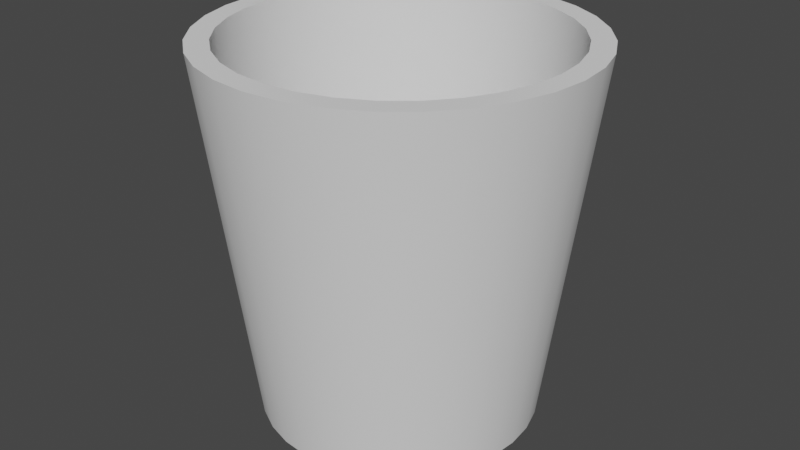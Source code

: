 # Source: trashcan.blend  (saved by Blender 3.0.42; exported with 4.5.12 LTS)
import bpy
from mathutils import Matrix  # noqa: F401  (used for matrix-valued properties, if any)

bpy.ops.wm.read_factory_settings(use_empty=True)
scene = bpy.context.scene
scene.name = 'Scene'

# ---- collections
col_collection = bpy.data.collections.new('Collection'); scene.collection.children.link(col_collection)

# ---- node groups
ng_auto_smooth = bpy.data.node_groups.new('Auto Smooth', 'GeometryNodeTree')
_s = ng_auto_smooth.interface.new_socket(name='Geometry', in_out='OUTPUT', socket_type='NodeSocketGeometry')
_s = ng_auto_smooth.interface.new_socket(name='Geometry', in_out='INPUT', socket_type='NodeSocketGeometry')
_s = ng_auto_smooth.interface.new_socket(name='Angle', in_out='INPUT', socket_type='NodeSocketFloat')
_s.subtype = 'ANGLE'
_s.min_value = 0.0
_s.max_value = 3.142
ng_auto_smooth.is_modifier = True
_N = ng_auto_smooth.nodes; _L = ng_auto_smooth.links
n0 = _N.new('NodeGroupOutput'); n0.name = 'Group Output'; n0.location = (480, -100)
n1 = _N.new('NodeGroupInput'); n1.name = 'Group Input'; n1.location = (-420, -300)
n2 = _N.new('NodeGroupInput'); n2.name = 'Group Input.001'; n2.location = (-60, -100)
n3 = _N.new('GeometryNodeSetShadeSmooth'); n3.name = 'Set Shade Smooth'; n3.location = (120, -100)
n3.domain = 'EDGE'
n4 = _N.new('GeometryNodeSetShadeSmooth'); n4.name = 'Set Shade Smooth.001'; n4.location = (300, -100)
n5 = _N.new('GeometryNodeInputMeshEdgeAngle'); n5.name = 'Edge Angle'; n5.location = (-420, -220)
n6 = _N.new('GeometryNodeInputEdgeSmooth'); n6.name = 'Is Edge Smooth'; n6.location = (-60, -160)
n7 = _N.new('GeometryNodeInputShadeSmooth'); n7.name = 'Is Face Smooth'; n7.location = (-240, -340)
n8 = _N.new('FunctionNodeBooleanMath'); n8.name = 'Boolean Math'; n8.location = (-60, -220)
n9 = _N.new('FunctionNodeCompare'); n9.name = 'Compare'; n9.location = (-240, -180)
n9.operation = 'LESS_EQUAL'
_L.new(n5.outputs[0], n9.inputs[0])
_L.new(n4.outputs[0], n0.inputs[0])
_L.new(n1.outputs[1], n9.inputs[1])
_L.new(n9.outputs[0], n8.inputs[0])
_L.new(n7.outputs[0], n8.inputs[1])
_L.new(n2.outputs[0], n3.inputs[0])
_L.new(n6.outputs[0], n3.inputs[1])
_L.new(n3.outputs[0], n4.inputs[0])
_L.new(n8.outputs[0], n3.inputs[2])
n0.is_active_output = True

# ---- world
world_world = bpy.data.worlds.new('World'); scene.world = world_world
world_world.use_nodes = True; world_world.node_tree.nodes.clear()
_N = world_world.node_tree.nodes; _L = world_world.node_tree.links
n0 = _N.new('ShaderNodeOutputWorld'); n0.name = 'World Output'; n0.location = (300, 300)
n1 = _N.new('ShaderNodeBackground'); n1.name = 'Background'; n1.location = (10, 300)
n1.inputs[0].default_value = (0.05088, 0.05088, 0.05088, 1.0)
_L.new(n1.outputs[0], n0.inputs[0])
n0.is_active_output = True
world_world.color = (0.05088, 0.05088, 0.05088)
world_world.use_sun_shadow = False
world_world.sun_shadow_jitter_overblur = 0.0

# ---- meshes
me_cylinder = bpy.data.meshes.new('Cylinder')
me_cylinder.from_pydata([(3.547e-09, 0.7461, -1.0), (-1.521e-08, 0.8805, 1.0), (0.1456, 0.7318, -1.0), (0.1718, 0.8636, 1.0), (0.2855, 0.6893, -1.0), (0.337, 0.8135, 1.0), (0.4145, 0.6204, -1.0), (0.4892, 0.7321, 1.0), (0.5276, 0.5276, -1.0), (0.6226, 0.6226, 1.0), (0.6204, 0.4145, -1.0), (0.7321, 0.4892, 1.0), (0.6893, 0.2855, -1.0), (0.8135, 0.337, 1.0), (0.7318, 0.1456, -1.0), (0.8636, 0.1718, 1.0), (0.7461, -3.734e-08, -1.0), (0.8805, -4.013e-08, 1.0), (0.7318, -0.1456, -1.0), (0.8636, -0.1718, 1.0), (0.6893, -0.2855, -1.0), (0.8135, -0.337, 1.0), (0.6204, -0.4145, -1.0), (0.7321, -0.4892, 1.0), (0.5276, -0.5276, -1.0), (0.6226, -0.6226, 1.0), (0.4145, -0.6204, -1.0), (0.4892, -0.7321, 1.0), (0.2855, -0.6893, -1.0), (0.337, -0.8135, 1.0), (0.1456, -0.7318, -1.0), (0.1718, -0.8636, 1.0), (-6.168e-08, -0.7461, -1.0), (-8.027e-08, -0.8805, 1.0), (-0.1456, -0.7318, -1.0), (-0.1718, -0.8636, 1.0), (-0.2855, -0.6893, -1.0), (-0.337, -0.8135, 1.0), (-0.4145, -0.6204, -1.0), (-0.4892, -0.7321, 1.0), (-0.5276, -0.5276, -1.0), (-0.6226, -0.6226, 1.0), (-0.6204, -0.4145, -1.0), (-0.7321, -0.4892, 1.0), (-0.6893, -0.2855, -1.0), (-0.8135, -0.337, 1.0), (-0.7318, -0.1456, -1.0), (-0.8636, -0.1718, 1.0), (-0.7461, 4.169e-09, -1.0), (-0.8805, 1.192e-08, 1.0), (-0.7318, 0.1456, -1.0), (-0.8636, 0.1718, 1.0), (-0.6893, 0.2855, -1.0), (-0.8135, 0.337, 1.0), (-0.6204, 0.4145, -1.0), (-0.7321, 0.4892, 1.0), (-0.5276, 0.5276, -1.0), (-0.6226, 0.6226, 1.0), (-0.4145, 0.6204, -1.0), (-0.4892, 0.7321, 1.0), (-0.2855, 0.6893, -1.0), (-0.337, 0.8135, 1.0), (-0.1456, 0.7318, -1.0), (-0.1718, 0.8636, 1.0), (0.1951, 0.9808, 1.0), (0.0, 1.0, 1.0), (0.3827, 0.9239, 1.0), (0.5556, 0.8315, 1.0), (0.7071, 0.7071, 1.0), (0.8315, 0.5556, 1.0), (0.9239, 0.3827, 1.0), (0.9808, 0.1951, 1.0), (1.0, -4.371e-08, 1.0), (0.9808, -0.1951, 1.0), (0.9239, -0.3827, 1.0), (0.8315, -0.5556, 1.0), (0.7071, -0.7071, 1.0), (0.5556, -0.8315, 1.0), (0.3827, -0.9239, 1.0), (0.1951, -0.9808, 1.0), (-8.742e-08, -1.0, 1.0), (-0.1951, -0.9808, 1.0), (-0.3827, -0.9239, 1.0), (-0.5556, -0.8315, 1.0), (-0.7071, -0.7071, 1.0), (-0.8315, -0.5556, 1.0), (-0.9239, -0.3827, 1.0), (-0.9808, -0.1951, 1.0), (-1.0, 1.192e-08, 1.0), (-0.9808, 0.1951, 1.0), (-0.9239, 0.3827, 1.0), (-0.8315, 0.5556, 1.0), (-0.7071, 0.7071, 1.0), (-0.5556, 0.8315, 1.0), (-0.3827, 0.9239, 1.0), (-0.1951, 0.9808, 1.0), (0.142, 0.714, -0.8644), (-7.856e-08, 0.728, -0.8644), (0.2786, 0.6726, -0.8644), (0.4045, 0.6053, -0.8644), (0.5148, 0.5148, -0.8644), (0.6053, 0.4045, -0.8644), (0.6726, 0.2786, -0.8644), (0.714, 0.142, -0.8644), (0.728, -3.77e-08, -0.8644), (0.714, -0.142, -0.8644), (0.6726, -0.2786, -0.8644), (0.6053, -0.4045, -0.8644), (0.5148, -0.5148, -0.8644), (0.4045, -0.6053, -0.8644), (0.2786, -0.6726, -0.8644), (0.142, -0.714, -0.8644), (-1.324e-07, -0.728, -0.8644), (-0.142, -0.714, -0.8644), (-0.2786, -0.6726, -0.8644), (-0.4045, -0.6053, -0.8644), (-0.5148, -0.5148, -0.8644), (-0.6053, -0.4045, -0.8644), (-0.6726, -0.2786, -0.8644), (-0.714, -0.142, -0.8644), (-0.728, 5.344e-09, -0.8644), (-0.714, 0.142, -0.8644), (-0.6726, 0.2786, -0.8644), (-0.6053, 0.4045, -0.8644), (-0.5148, 0.5148, -0.8644), (-0.4045, 0.6053, -0.8644), (-0.2786, 0.6726, -0.8644), (-0.142, 0.714, -0.8644), (3.103e-09, 0.7779, -0.75), (2.66e-09, 0.8096, -0.5), (2.217e-09, 0.8413, -0.25), (1.773e-09, 0.8731, 0.0), (1.33e-09, 0.9048, 0.25), (8.866e-10, 0.9365, 0.5), (4.433e-10, 0.9683, 0.75), (0.1889, 0.9497, 0.75), (0.1827, 0.9185, 0.5), (0.1765, 0.8874, 0.25), (0.1703, 0.8563, 0.0), (0.1641, 0.8252, -0.25), (0.1579, 0.794, -0.5), (0.1518, 0.7629, -0.75), (0.3705, 0.8946, 0.75), (0.3584, 0.8652, 0.5), (0.3463, 0.8359, 0.25), (0.3341, 0.8066, 0.0), (0.322, 0.7773, -0.25), (0.3098, 0.748, -0.5), (0.2977, 0.7186, -0.75), (0.5379, 0.8051, 0.75), (0.5203, 0.7787, 0.5), (0.5027, 0.7523, 0.25), (0.485, 0.7259, 0.0), (0.4674, 0.6995, -0.25), (0.4498, 0.6732, -0.5), (0.4322, 0.6468, -0.75), (0.6847, 0.6847, 0.75), (0.6622, 0.6622, 0.5), (0.6398, 0.6398, 0.25), (0.6173, 0.6173, 0.0), (0.5949, 0.5949, -0.25), (0.5725, 0.5725, -0.5), (0.55, 0.55, -0.75), (0.8051, 0.5379, 0.75), (0.7787, 0.5203, 0.5), (0.7523, 0.5027, 0.25), (0.7259, 0.485, 0.0), (0.6995, 0.4674, -0.25), (0.6732, 0.4498, -0.5), (0.6468, 0.4322, -0.75), (0.8946, 0.3705, 0.75), (0.8652, 0.3584, 0.5), (0.8359, 0.3463, 0.25), (0.8066, 0.3341, 0.0), (0.7773, 0.322, -0.25), (0.748, 0.3098, -0.5), (0.7186, 0.2977, -0.75), (0.9497, 0.1889, 0.75), (0.9185, 0.1827, 0.5), (0.8874, 0.1765, 0.25), (0.8563, 0.1703, 0.0), (0.8252, 0.1641, -0.25), (0.794, 0.1579, -0.5), (0.7629, 0.1518, -0.75), (0.9683, -4.292e-08, 0.75), (0.9365, -4.212e-08, 0.5), (0.9048, -4.132e-08, 0.25), (0.8731, -4.053e-08, 0.0), (0.8413, -3.973e-08, -0.25), (0.8096, -3.894e-08, -0.5), (0.7779, -3.814e-08, -0.75), (0.9497, -0.1889, 0.75), (0.9185, -0.1827, 0.5), (0.8874, -0.1765, 0.25), (0.8563, -0.1703, 0.0), (0.8252, -0.1641, -0.25), (0.794, -0.1579, -0.5), (0.7629, -0.1518, -0.75), (0.8946, -0.3705, 0.75), (0.8652, -0.3584, 0.5), (0.8359, -0.3463, 0.25), (0.8066, -0.3341, 0.0), (0.7773, -0.322, -0.25), (0.748, -0.3098, -0.5), (0.7186, -0.2977, -0.75), (0.8051, -0.5379, 0.75), (0.7787, -0.5203, 0.5), (0.7523, -0.5027, 0.25), (0.7259, -0.485, 0.0), (0.6995, -0.4674, -0.25), (0.6732, -0.4498, -0.5), (0.6468, -0.4322, -0.75), (0.6847, -0.6847, 0.75), (0.6622, -0.6622, 0.5), (0.6398, -0.6398, 0.25), (0.6173, -0.6173, 0.0), (0.5949, -0.5949, -0.25), (0.5725, -0.5725, -0.5), (0.55, -0.55, -0.75), (0.5379, -0.8051, 0.75), (0.5203, -0.7787, 0.5), (0.5027, -0.7523, 0.25), (0.485, -0.7259, 0.0), (0.4674, -0.6995, -0.25), (0.4498, -0.6732, -0.5), (0.4322, -0.6468, -0.75), (0.3705, -0.8946, 0.75), (0.3584, -0.8652, 0.5), (0.3463, -0.8359, 0.25), (0.3341, -0.8066, 0.0), (0.322, -0.7773, -0.25), (0.3098, -0.748, -0.5), (0.2977, -0.7186, -0.75), (0.1889, -0.9497, 0.75), (0.1827, -0.9185, 0.5), (0.1765, -0.8874, 0.25), (0.1703, -0.8563, 0.0), (0.1641, -0.8252, -0.25), (0.1579, -0.794, -0.5), (0.1518, -0.7629, -0.75), (-8.421e-08, -0.9683, 0.75), (-8.099e-08, -0.9365, 0.5), (-7.777e-08, -0.9048, 0.25), (-7.455e-08, -0.8731, 0.0), (-7.133e-08, -0.8413, -0.25), (-6.812e-08, -0.8096, -0.5), (-6.49e-08, -0.7779, -0.75), (-0.1889, -0.9497, 0.75), (-0.1827, -0.9185, 0.5), (-0.1765, -0.8874, 0.25), (-0.1703, -0.8563, 0.0), (-0.1641, -0.8252, -0.25), (-0.1579, -0.794, -0.5), (-0.1518, -0.7629, -0.75), (-0.3705, -0.8946, 0.75), (-0.3584, -0.8652, 0.5), (-0.3463, -0.8359, 0.25), (-0.3341, -0.8066, 0.0), (-0.322, -0.7773, -0.25), (-0.3098, -0.748, -0.5), (-0.2977, -0.7186, -0.75), (-0.5379, -0.8051, 0.75), (-0.5203, -0.7787, 0.5), (-0.5027, -0.7523, 0.25), (-0.485, -0.7259, 0.0), (-0.4674, -0.6995, -0.25), (-0.4498, -0.6732, -0.5), (-0.4322, -0.6468, -0.75), (-0.6847, -0.6847, 0.75), (-0.6622, -0.6622, 0.5), (-0.6398, -0.6398, 0.25), (-0.6173, -0.6173, 0.0), (-0.5949, -0.5949, -0.25), (-0.5725, -0.5725, -0.5), (-0.55, -0.55, -0.75), (-0.8051, -0.5379, 0.75), (-0.7787, -0.5203, 0.5), (-0.7523, -0.5027, 0.25), (-0.7259, -0.485, 0.0), (-0.6995, -0.4674, -0.25), (-0.6732, -0.4498, -0.5), (-0.6468, -0.4322, -0.75), (-0.8946, -0.3705, 0.75), (-0.8652, -0.3584, 0.5), (-0.8359, -0.3463, 0.25), (-0.8066, -0.3341, 0.0), (-0.7773, -0.322, -0.25), (-0.748, -0.3098, -0.5), (-0.7186, -0.2977, -0.75), (-0.9497, -0.1889, 0.75), (-0.9185, -0.1827, 0.5), (-0.8874, -0.1765, 0.25), (-0.8563, -0.1703, 0.0), (-0.8252, -0.1641, -0.25), (-0.794, -0.1579, -0.5), (-0.7629, -0.1518, -0.75), (-0.9683, 1.096e-08, 0.75), (-0.9365, 9.986e-09, 0.5), (-0.9048, 9.016e-09, 0.25), (-0.8731, 8.047e-09, 0.0), (-0.8413, 7.077e-09, -0.25), (-0.8096, 6.108e-09, -0.5), (-0.7779, 5.138e-09, -0.75), (-0.9497, 0.1889, 0.75), (-0.9185, 0.1827, 0.5), (-0.8874, 0.1765, 0.25), (-0.8563, 0.1703, 0.0), (-0.8252, 0.1641, -0.25), (-0.794, 0.1579, -0.5), (-0.7629, 0.1518, -0.75), (-0.8946, 0.3705, 0.75), (-0.8652, 0.3584, 0.5), (-0.8359, 0.3463, 0.25), (-0.8066, 0.3341, 0.0), (-0.7773, 0.322, -0.25), (-0.748, 0.3098, -0.5), (-0.7186, 0.2977, -0.75), (-0.8051, 0.5379, 0.75), (-0.7787, 0.5203, 0.5), (-0.7523, 0.5027, 0.25), (-0.7259, 0.485, 0.0), (-0.6995, 0.4674, -0.25), (-0.6732, 0.4498, -0.5), (-0.6468, 0.4322, -0.75), (-0.6847, 0.6847, 0.75), (-0.6622, 0.6622, 0.5), (-0.6398, 0.6398, 0.25), (-0.6173, 0.6173, 0.0), (-0.5949, 0.5949, -0.25), (-0.5725, 0.5725, -0.5), (-0.55, 0.55, -0.75), (-0.5379, 0.8051, 0.75), (-0.5203, 0.7787, 0.5), (-0.5027, 0.7523, 0.25), (-0.485, 0.7259, 0.0), (-0.4674, 0.6995, -0.25), (-0.4498, 0.6732, -0.5), (-0.4322, 0.6468, -0.75), (-0.3705, 0.8946, 0.75), (-0.3584, 0.8652, 0.5), (-0.3463, 0.8359, 0.25), (-0.3341, 0.8066, 0.0), (-0.322, 0.7773, -0.25), (-0.3098, 0.748, -0.5), (-0.2977, 0.7186, -0.75), (-0.1889, 0.9497, 0.75), (-0.1827, 0.9185, 0.5), (-0.1765, 0.8874, 0.25), (-0.1703, 0.8563, 0.0), (-0.1641, 0.8252, -0.25), (-0.1579, 0.794, -0.5), (-0.1518, 0.7629, -0.75), (-0.6072, 0.6072, 0.7337), (-0.5918, 0.5918, 0.4673), (-0.5764, 0.5764, 0.201), (-0.561, 0.561, -0.06535), (-0.5456, 0.5456, -0.3317), (-0.5302, 0.5302, -0.598), (-0.4166, 0.6235, -0.598), (-0.4287, 0.6416, -0.3317), (-0.4408, 0.6597, -0.06535), (-0.4529, 0.6778, 0.201), (-0.465, 0.6959, 0.4673), (-0.4771, 0.714, 0.7337), (0.1675, -0.8422, 0.7337), (0.1633, -0.8209, 0.4673), (0.159, -0.7995, 0.201), (0.1548, -0.7781, -0.06535), (0.1505, -0.7568, -0.3317), (0.1463, -0.7354, -0.598), (-1.249e-07, -0.7498, -0.598), (-1.175e-07, -0.7716, -0.3317), (-1.1e-07, -0.7934, -0.06535), (-1.026e-07, -0.8152, 0.201), (-9.515e-08, -0.837, 0.4673), (-8.771e-08, -0.8587, 0.7337), (0.3286, 0.7934, 0.7337), (0.3203, 0.7733, 0.4673), (0.312, 0.7531, 0.201), (0.3036, 0.733, -0.06535), (0.2953, 0.7129, -0.3317), (0.2869, 0.6927, -0.598), (0.4166, 0.6235, -0.598), (0.4287, 0.6416, -0.3317), (0.4408, 0.6597, -0.06535), (0.4529, 0.6778, 0.201), (0.465, 0.6959, 0.4673), (0.4771, 0.714, 0.7337), (-0.2869, 0.6927, -0.598), (-0.2953, 0.7129, -0.3317), (-0.3036, 0.733, -0.06535), (-0.312, 0.7531, 0.201), (-0.3203, 0.7733, 0.4673), (-0.3286, 0.7934, 0.7337), (-0.1463, -0.7354, -0.598), (-0.1505, -0.7568, -0.3317), (-0.1548, -0.7781, -0.06535), (-0.159, -0.7995, 0.201), (-0.1633, -0.8209, 0.4673), (-0.1675, -0.8422, 0.7337), (0.5302, 0.5302, -0.598), (0.5456, 0.5456, -0.3317), (0.561, 0.561, -0.06535), (0.5764, 0.5764, 0.201), (0.5918, 0.5918, 0.4673), (0.6072, 0.6072, 0.7337), (-0.1463, 0.7354, -0.598), (-0.1505, 0.7568, -0.3317), (-0.1548, 0.7781, -0.06535), (-0.159, 0.7995, 0.201), (-0.1633, 0.8209, 0.4673), (-0.1675, 0.8422, 0.7337), (-0.2869, -0.6927, -0.598), (-0.2953, -0.7129, -0.3317), (-0.3036, -0.733, -0.06535), (-0.312, -0.7531, 0.201), (-0.3203, -0.7733, 0.4673), (-0.3286, -0.7934, 0.7337), (0.6235, 0.4166, -0.598), (0.6416, 0.4287, -0.3317), (0.6597, 0.4408, -0.06535), (0.6778, 0.4529, 0.201), (0.6959, 0.465, 0.4673), (0.714, 0.4771, 0.7337), (-6.951e-08, 0.7498, -0.598), (-6.046e-08, 0.7716, -0.3317), (-5.141e-08, 0.7934, -0.06535), (-4.236e-08, 0.8152, 0.201), (-3.331e-08, 0.837, 0.4673), (-2.426e-08, 0.8587, 0.7337), (-0.4166, -0.6235, -0.598), (-0.4287, -0.6416, -0.3317), (-0.4408, -0.6597, -0.06535), (-0.4529, -0.6778, 0.201), (-0.465, -0.6959, 0.4673), (-0.4771, -0.714, 0.7337), (0.6927, 0.2869, -0.598), (0.7129, 0.2953, -0.3317), (0.733, 0.3036, -0.06535), (0.7531, 0.312, 0.201), (0.7733, 0.3203, 0.4673), (0.7934, 0.3286, 0.7337), (-0.5302, -0.5302, -0.598), (-0.5456, -0.5456, -0.3317), (-0.561, -0.561, -0.06535), (-0.5764, -0.5764, 0.201), (-0.5918, -0.5918, 0.4673), (-0.6072, -0.6072, 0.7337), (0.7354, 0.1463, -0.598), (0.7568, 0.1505, -0.3317), (0.7781, 0.1548, -0.06535), (0.7995, 0.159, 0.201), (0.8209, 0.1633, 0.4673), (0.8422, 0.1675, 0.7337), (-0.6235, -0.4166, -0.598), (-0.6416, -0.4287, -0.3317), (-0.6597, -0.4408, -0.06535), (-0.6778, -0.4529, 0.201), (-0.6959, -0.465, 0.4673), (-0.714, -0.4771, 0.7337), (0.7498, -3.805e-08, -0.598), (0.7716, -3.839e-08, -0.3317), (0.7934, -3.874e-08, -0.06535), (0.8152, -3.909e-08, 0.201), (0.837, -3.944e-08, 0.4673), (0.8587, -3.979e-08, 0.7337), (-0.6927, -0.2869, -0.598), (-0.7129, -0.2953, -0.3317), (-0.733, -0.3036, -0.06535), (-0.7531, -0.312, 0.201), (-0.7733, -0.3203, 0.4673), (-0.7934, -0.3286, 0.7337), (0.7354, -0.1463, -0.598), (0.7568, -0.1505, -0.3317), (0.7781, -0.1548, -0.06535), (0.7995, -0.159, 0.201), (0.8209, -0.1633, 0.4673), (0.8422, -0.1675, 0.7337), (-0.7354, -0.1463, -0.598), (-0.7568, -0.1505, -0.3317), (-0.7781, -0.1548, -0.06535), (-0.7995, -0.159, 0.201), (-0.8209, -0.1633, 0.4673), (-0.8422, -0.1675, 0.7337), (0.6927, -0.2869, -0.598), (0.7129, -0.2953, -0.3317), (0.733, -0.3036, -0.06535), (0.7531, -0.312, 0.201), (0.7733, -0.3203, 0.4673), (0.7934, -0.3286, 0.7337), (-0.7498, 6.284e-09, -0.598), (-0.7716, 7.224e-09, -0.3317), (-0.7934, 8.164e-09, -0.06535), (-0.8152, 9.104e-09, 0.201), (-0.837, 1.004e-08, 0.4673), (-0.8587, 1.098e-08, 0.7337), (0.6235, -0.4166, -0.598), (0.6416, -0.4287, -0.3317), (0.6597, -0.4408, -0.06535), (0.6778, -0.4529, 0.201), (0.6959, -0.465, 0.4673), (0.714, -0.4771, 0.7337), (-0.7354, 0.1463, -0.598), (-0.7568, 0.1505, -0.3317), (-0.7781, 0.1548, -0.06535), (-0.7995, 0.159, 0.201), (-0.8209, 0.1633, 0.4673), (-0.8422, 0.1675, 0.7337), (0.5302, -0.5302, -0.598), (0.5456, -0.5456, -0.3317), (0.561, -0.561, -0.06535), (0.5764, -0.5764, 0.201), (0.5918, -0.5918, 0.4673), (0.6072, -0.6072, 0.7337), (-0.6927, 0.2869, -0.598), (-0.7129, 0.2953, -0.3317), (-0.733, 0.3036, -0.06535), (-0.7531, 0.312, 0.201), (-0.7733, 0.3203, 0.4673), (-0.7934, 0.3286, 0.7337), (0.4166, -0.6235, -0.598), (0.4287, -0.6416, -0.3317), (0.4408, -0.6597, -0.06535), (0.4529, -0.6778, 0.201), (0.465, -0.6959, 0.4673), (0.4771, -0.714, 0.7337), (-0.6235, 0.4166, -0.598), (-0.6416, 0.4287, -0.3317), (-0.6597, 0.4408, -0.06535), (-0.6778, 0.4529, 0.201), (-0.6959, 0.465, 0.4673), (-0.714, 0.4771, 0.7337), (0.2869, -0.6927, -0.598), (0.2953, -0.7129, -0.3317), (0.3036, -0.733, -0.06535), (0.312, -0.7531, 0.201), (0.3203, -0.7733, 0.4673), (0.3286, -0.7934, 0.7337), (0.1463, 0.7354, -0.598), (0.1505, 0.7568, -0.3317), (0.1548, 0.7781, -0.06535), (0.159, 0.7995, 0.201), (0.1633, 0.8209, 0.4673), (0.1675, 0.8422, 0.7337)], [], [(134, 65, 64, 135), (135, 64, 66, 142), (142, 66, 67, 149), (149, 67, 68, 156), (156, 68, 69, 163), (163, 69, 70, 170), (170, 70, 71, 177), (177, 71, 72, 184), (184, 72, 73, 191), (191, 73, 74, 198), (198, 74, 75, 205), (205, 75, 76, 212), (212, 76, 77, 219), (219, 77, 78, 226), (226, 78, 79, 233), (233, 79, 80, 240), (240, 80, 81, 247), (247, 81, 82, 254), (254, 82, 83, 261), (261, 83, 84, 268), (268, 84, 85, 275), (275, 85, 86, 282), (282, 86, 87, 289), (289, 87, 88, 296), (296, 88, 89, 303), (303, 89, 90, 310), (310, 90, 91, 317), (317, 91, 92, 324), (324, 92, 93, 331), (331, 93, 94, 338), (358, 357, 124, 125), (338, 94, 95, 345), (345, 95, 65, 134), (0, 2, 4, 6, 8, 10, 12, 14, 16, 18, 20, 22, 24, 26, 28, 30, 32, 34, 36, 38, 40, 42, 44, 46, 48, 50, 52, 54, 56, 58, 60, 62), (1, 3, 64, 65), (3, 5, 66, 64), (5, 7, 67, 66), (7, 9, 68, 67), (9, 11, 69, 68), (11, 13, 70, 69), (13, 15, 71, 70), (15, 17, 72, 71), (17, 19, 73, 72), (19, 21, 74, 73), (21, 23, 75, 74), (23, 25, 76, 75), (25, 27, 77, 76), (27, 29, 78, 77), (29, 31, 79, 78), (31, 33, 80, 79), (33, 35, 81, 80), (35, 37, 82, 81), (37, 39, 83, 82), (39, 41, 84, 83), (41, 43, 85, 84), (43, 45, 86, 85), (45, 47, 87, 86), (47, 49, 88, 87), (49, 51, 89, 88), (51, 53, 90, 89), (53, 55, 91, 90), (55, 57, 92, 91), (57, 59, 93, 92), (59, 61, 94, 93), (61, 63, 95, 94), (63, 1, 65, 95), (96, 97, 127, 126, 125, 124, 123, 122, 121, 120, 119, 118, 117, 116, 115, 114, 113, 112, 111, 110, 109, 108, 107, 106, 105, 104, 103, 102, 101, 100, 99, 98), (370, 369, 111, 112), (382, 381, 98, 99), (388, 358, 125, 126), (394, 370, 112, 113), (400, 382, 99, 100), (406, 388, 126, 127), (412, 394, 113, 114), (418, 400, 100, 101), (424, 406, 127, 97), (430, 412, 114, 115), (436, 418, 101, 102), (442, 430, 115, 116), (448, 436, 102, 103), (454, 442, 116, 117), (460, 448, 103, 104), (466, 454, 117, 118), (472, 460, 104, 105), (478, 466, 118, 119), (484, 472, 105, 106), (490, 478, 119, 120), (496, 484, 106, 107), (502, 490, 120, 121), (508, 496, 107, 108), (514, 502, 121, 122), (520, 508, 108, 109), (526, 514, 122, 123), (532, 520, 109, 110), (538, 424, 97, 96), (357, 526, 123, 124), (369, 532, 110, 111), (381, 538, 96, 98), (62, 351, 128, 0), (351, 350, 129, 128), (350, 349, 130, 129), (349, 348, 131, 130), (348, 347, 132, 131), (347, 346, 133, 132), (346, 345, 134, 133), (60, 344, 351, 62), (344, 343, 350, 351), (343, 342, 349, 350), (342, 341, 348, 349), (341, 340, 347, 348), (340, 339, 346, 347), (339, 338, 345, 346), (58, 337, 344, 60), (337, 336, 343, 344), (336, 335, 342, 343), (335, 334, 341, 342), (334, 333, 340, 341), (333, 332, 339, 340), (332, 331, 338, 339), (56, 330, 337, 58), (330, 329, 336, 337), (329, 328, 335, 336), (328, 327, 334, 335), (327, 326, 333, 334), (326, 325, 332, 333), (325, 324, 331, 332), (54, 323, 330, 56), (323, 322, 329, 330), (322, 321, 328, 329), (321, 320, 327, 328), (320, 319, 326, 327), (319, 318, 325, 326), (318, 317, 324, 325), (52, 316, 323, 54), (316, 315, 322, 323), (315, 314, 321, 322), (314, 313, 320, 321), (313, 312, 319, 320), (312, 311, 318, 319), (311, 310, 317, 318), (50, 309, 316, 52), (309, 308, 315, 316), (308, 307, 314, 315), (307, 306, 313, 314), (306, 305, 312, 313), (305, 304, 311, 312), (304, 303, 310, 311), (48, 302, 309, 50), (302, 301, 308, 309), (301, 300, 307, 308), (300, 299, 306, 307), (299, 298, 305, 306), (298, 297, 304, 305), (297, 296, 303, 304), (46, 295, 302, 48), (295, 294, 301, 302), (294, 293, 300, 301), (293, 292, 299, 300), (292, 291, 298, 299), (291, 290, 297, 298), (290, 289, 296, 297), (44, 288, 295, 46), (288, 287, 294, 295), (287, 286, 293, 294), (286, 285, 292, 293), (285, 284, 291, 292), (284, 283, 290, 291), (283, 282, 289, 290), (42, 281, 288, 44), (281, 280, 287, 288), (280, 279, 286, 287), (279, 278, 285, 286), (278, 277, 284, 285), (277, 276, 283, 284), (276, 275, 282, 283), (40, 274, 281, 42), (274, 273, 280, 281), (273, 272, 279, 280), (272, 271, 278, 279), (271, 270, 277, 278), (270, 269, 276, 277), (269, 268, 275, 276), (38, 267, 274, 40), (267, 266, 273, 274), (266, 265, 272, 273), (265, 264, 271, 272), (264, 263, 270, 271), (263, 262, 269, 270), (262, 261, 268, 269), (36, 260, 267, 38), (260, 259, 266, 267), (259, 258, 265, 266), (258, 257, 264, 265), (257, 256, 263, 264), (256, 255, 262, 263), (255, 254, 261, 262), (34, 253, 260, 36), (253, 252, 259, 260), (252, 251, 258, 259), (251, 250, 257, 258), (250, 249, 256, 257), (249, 248, 255, 256), (248, 247, 254, 255), (32, 246, 253, 34), (246, 245, 252, 253), (245, 244, 251, 252), (244, 243, 250, 251), (243, 242, 249, 250), (242, 241, 248, 249), (241, 240, 247, 248), (30, 239, 246, 32), (239, 238, 245, 246), (238, 237, 244, 245), (237, 236, 243, 244), (236, 235, 242, 243), (235, 234, 241, 242), (234, 233, 240, 241), (28, 232, 239, 30), (232, 231, 238, 239), (231, 230, 237, 238), (230, 229, 236, 237), (229, 228, 235, 236), (228, 227, 234, 235), (227, 226, 233, 234), (26, 225, 232, 28), (225, 224, 231, 232), (224, 223, 230, 231), (223, 222, 229, 230), (222, 221, 228, 229), (221, 220, 227, 228), (220, 219, 226, 227), (24, 218, 225, 26), (218, 217, 224, 225), (217, 216, 223, 224), (216, 215, 222, 223), (215, 214, 221, 222), (214, 213, 220, 221), (213, 212, 219, 220), (22, 211, 218, 24), (211, 210, 217, 218), (210, 209, 216, 217), (209, 208, 215, 216), (208, 207, 214, 215), (207, 206, 213, 214), (206, 205, 212, 213), (20, 204, 211, 22), (204, 203, 210, 211), (203, 202, 209, 210), (202, 201, 208, 209), (201, 200, 207, 208), (200, 199, 206, 207), (199, 198, 205, 206), (18, 197, 204, 20), (197, 196, 203, 204), (196, 195, 202, 203), (195, 194, 201, 202), (194, 193, 200, 201), (193, 192, 199, 200), (192, 191, 198, 199), (16, 190, 197, 18), (190, 189, 196, 197), (189, 188, 195, 196), (188, 187, 194, 195), (187, 186, 193, 194), (186, 185, 192, 193), (185, 184, 191, 192), (14, 183, 190, 16), (183, 182, 189, 190), (182, 181, 188, 189), (181, 180, 187, 188), (180, 179, 186, 187), (179, 178, 185, 186), (178, 177, 184, 185), (12, 176, 183, 14), (176, 175, 182, 183), (175, 174, 181, 182), (174, 173, 180, 181), (173, 172, 179, 180), (172, 171, 178, 179), (171, 170, 177, 178), (10, 169, 176, 12), (169, 168, 175, 176), (168, 167, 174, 175), (167, 166, 173, 174), (166, 165, 172, 173), (165, 164, 171, 172), (164, 163, 170, 171), (8, 162, 169, 10), (162, 161, 168, 169), (161, 160, 167, 168), (160, 159, 166, 167), (159, 158, 165, 166), (158, 157, 164, 165), (157, 156, 163, 164), (6, 155, 162, 8), (155, 154, 161, 162), (154, 153, 160, 161), (153, 152, 159, 160), (152, 151, 158, 159), (151, 150, 157, 158), (150, 149, 156, 157), (4, 148, 155, 6), (148, 147, 154, 155), (147, 146, 153, 154), (146, 145, 152, 153), (145, 144, 151, 152), (144, 143, 150, 151), (143, 142, 149, 150), (2, 141, 148, 4), (141, 140, 147, 148), (140, 139, 146, 147), (139, 138, 145, 146), (138, 137, 144, 145), (137, 136, 143, 144), (136, 135, 142, 143), (0, 128, 141, 2), (128, 129, 140, 141), (129, 130, 139, 140), (130, 131, 138, 139), (131, 132, 137, 138), (132, 133, 136, 137), (133, 134, 135, 136), (5, 3, 543, 376), (376, 543, 542, 377), (377, 542, 541, 378), (378, 541, 540, 379), (379, 540, 539, 380), (380, 539, 538, 381), (31, 29, 537, 364), (364, 537, 536, 365), (365, 536, 535, 366), (366, 535, 534, 367), (367, 534, 533, 368), (368, 533, 532, 369), (57, 55, 531, 352), (352, 531, 530, 353), (353, 530, 529, 354), (354, 529, 528, 355), (355, 528, 527, 356), (356, 527, 526, 357), (3, 1, 429, 543), (543, 429, 428, 542), (542, 428, 427, 541), (541, 427, 426, 540), (540, 426, 425, 539), (539, 425, 424, 538), (29, 27, 525, 537), (537, 525, 524, 536), (536, 524, 523, 535), (535, 523, 522, 534), (534, 522, 521, 533), (533, 521, 520, 532), (55, 53, 519, 531), (531, 519, 518, 530), (530, 518, 517, 529), (529, 517, 516, 528), (528, 516, 515, 527), (527, 515, 514, 526), (27, 25, 513, 525), (525, 513, 512, 524), (524, 512, 511, 523), (523, 511, 510, 522), (522, 510, 509, 521), (521, 509, 508, 520), (53, 51, 507, 519), (519, 507, 506, 518), (518, 506, 505, 517), (517, 505, 504, 516), (516, 504, 503, 515), (515, 503, 502, 514), (25, 23, 501, 513), (513, 501, 500, 512), (512, 500, 499, 511), (511, 499, 498, 510), (510, 498, 497, 509), (509, 497, 496, 508), (51, 49, 495, 507), (507, 495, 494, 506), (506, 494, 493, 505), (505, 493, 492, 504), (504, 492, 491, 503), (503, 491, 490, 502), (23, 21, 489, 501), (501, 489, 488, 500), (500, 488, 487, 499), (499, 487, 486, 498), (498, 486, 485, 497), (497, 485, 484, 496), (49, 47, 483, 495), (495, 483, 482, 494), (494, 482, 481, 493), (493, 481, 480, 492), (492, 480, 479, 491), (491, 479, 478, 490), (21, 19, 477, 489), (489, 477, 476, 488), (488, 476, 475, 487), (487, 475, 474, 486), (486, 474, 473, 485), (485, 473, 472, 484), (47, 45, 471, 483), (483, 471, 470, 482), (482, 470, 469, 481), (481, 469, 468, 480), (480, 468, 467, 479), (479, 467, 466, 478), (19, 17, 465, 477), (477, 465, 464, 476), (476, 464, 463, 475), (475, 463, 462, 474), (474, 462, 461, 473), (473, 461, 460, 472), (45, 43, 459, 471), (471, 459, 458, 470), (470, 458, 457, 469), (469, 457, 456, 468), (468, 456, 455, 467), (467, 455, 454, 466), (17, 15, 453, 465), (465, 453, 452, 464), (464, 452, 451, 463), (463, 451, 450, 462), (462, 450, 449, 461), (461, 449, 448, 460), (43, 41, 447, 459), (459, 447, 446, 458), (458, 446, 445, 457), (457, 445, 444, 456), (456, 444, 443, 455), (455, 443, 442, 454), (15, 13, 441, 453), (453, 441, 440, 452), (452, 440, 439, 451), (451, 439, 438, 450), (450, 438, 437, 449), (449, 437, 436, 448), (41, 39, 435, 447), (447, 435, 434, 446), (446, 434, 433, 445), (445, 433, 432, 444), (444, 432, 431, 443), (443, 431, 430, 442), (13, 11, 423, 441), (441, 423, 422, 440), (440, 422, 421, 439), (439, 421, 420, 438), (438, 420, 419, 437), (437, 419, 418, 436), (39, 37, 417, 435), (435, 417, 416, 434), (434, 416, 415, 433), (433, 415, 414, 432), (432, 414, 413, 431), (431, 413, 412, 430), (1, 63, 411, 429), (429, 411, 410, 428), (428, 410, 409, 427), (427, 409, 408, 426), (426, 408, 407, 425), (425, 407, 406, 424), (11, 9, 405, 423), (423, 405, 404, 422), (422, 404, 403, 421), (421, 403, 402, 420), (420, 402, 401, 419), (419, 401, 400, 418), (37, 35, 399, 417), (417, 399, 398, 416), (416, 398, 397, 415), (415, 397, 396, 414), (414, 396, 395, 413), (413, 395, 394, 412), (63, 61, 393, 411), (411, 393, 392, 410), (410, 392, 391, 409), (409, 391, 390, 408), (408, 390, 389, 407), (407, 389, 388, 406), (9, 7, 387, 405), (405, 387, 386, 404), (404, 386, 385, 403), (403, 385, 384, 402), (402, 384, 383, 401), (401, 383, 382, 400), (35, 33, 375, 399), (399, 375, 374, 398), (398, 374, 373, 397), (397, 373, 372, 396), (396, 372, 371, 395), (395, 371, 370, 394), (61, 59, 363, 393), (393, 363, 362, 392), (392, 362, 361, 391), (391, 361, 360, 390), (390, 360, 359, 389), (389, 359, 358, 388), (7, 5, 376, 387), (387, 376, 377, 386), (386, 377, 378, 385), (385, 378, 379, 384), (384, 379, 380, 383), (383, 380, 381, 382), (33, 31, 364, 375), (375, 364, 365, 374), (374, 365, 366, 373), (373, 366, 367, 372), (372, 367, 368, 371), (371, 368, 369, 370), (59, 57, 352, 363), (363, 352, 353, 362), (362, 353, 354, 361), (361, 354, 355, 360), (360, 355, 356, 359), (359, 356, 357, 358)])
me_cylinder.polygons.foreach_set('use_smooth', [True] * 514)
_uv = me_cylinder.uv_layers.new(name='UVMap')
_uv.uv.foreach_set('vector', [1.0, 0.9375, 1.0, 1.0, 0.9688, 1.0, 0.9688, 0.9375, 0.9688, 0.9375, 0.9688, 1.0, 0.9375, 1.0, 0.9375, 0.9375, 0.9375, 0.9375, 0.9375, 1.0, 0.9062, 1.0, 0.9062, 0.9375, 0.9062, 0.9375, 0.9062, 1.0, 0.875, 1.0, 0.875, 0.9375, 0.875, 0.9375, 0.875, 1.0, 0.8438, 1.0, 0.8438, 0.9375, 0.8438, 0.9375, 0.8438, 1.0, 0.8125, 1.0, 0.8125, 0.9375, 0.8125, 0.9375, 0.8125, 1.0, 0.7812, 1.0, 0.7812, 0.9375, 0.7812, 0.9375, 0.7812, 1.0, 0.75, 1.0, 0.75, 0.9375, 0.75, 0.9375, 0.75, 1.0, 0.7188, 1.0, 0.7188, 0.9375, 0.7188, 0.9375, 0.7188, 1.0, 0.6875, 1.0, 0.6875, 0.9375, 0.6875, 0.9375, 0.6875, 1.0, 0.6562, 1.0, 0.6562, 0.9375, 0.6562, 0.9375, 0.6562, 1.0, 0.625, 1.0, 0.625, 0.9375, 0.625, 0.9375, 0.625, 1.0, 0.5938, 1.0, 0.5938, 0.9375, 0.5938, 0.9375, 0.5938, 1.0, 0.5625, 1.0, 0.5625, 0.9375, 0.5625, 0.9375, 0.5625, 1.0, 0.5312, 1.0, 0.5312, 0.9375, 0.5312, 0.9375, 0.5312, 1.0, 0.5, 1.0, 0.5, 0.9375, 0.5, 0.9375, 0.5, 1.0, 0.4688, 1.0, 0.4688, 0.9375, 0.4688, 0.9375, 0.4688, 1.0, 0.4375, 1.0, 0.4375, 0.9375, 0.4375, 0.9375, 0.4375, 1.0, 0.4062, 1.0, 0.4062, 0.9375, 0.4062, 0.9375, 0.4062, 1.0, 0.375, 1.0, 0.375, 0.9375, 0.375, 0.9375, 0.375, 1.0, 0.3438, 1.0, 0.3438, 0.9375, 0.3438, 0.9375, 0.3438, 1.0, 0.3125, 1.0, 0.3125, 0.9375, 0.3125, 0.9375, 0.3125, 1.0, 0.2812, 1.0, 0.2812, 0.9375, 0.2812, 0.9375, 0.2812, 1.0, 0.25, 1.0, 0.25, 0.9375, 0.25, 0.9375, 0.25, 1.0, 0.2188, 1.0, 0.2188, 0.9375, 0.2188, 0.9375, 0.2188, 1.0, 0.1875, 1.0, 0.1875, 0.9375, 0.1875, 0.9375, 0.1875, 1.0, 0.1562, 1.0, 0.1562, 0.9375, 0.1562, 0.9375, 0.1562, 1.0, 0.125, 1.0, 0.125, 0.9375, 0.125, 0.9375, 0.125, 1.0, 0.09375, 1.0, 0.09375, 0.9375, 0.09375, 0.9375, 0.09375, 1.0, 0.0625, 1.0, 0.0625, 0.9375, 0.1326, 0.4257, 0.1006, 0.3994, 0.1006, 0.3994, 0.1326, 0.4257, 0.0625, 0.9375, 0.0625, 1.0, 0.03125, 1.0, 0.03125, 0.9375, 0.03125, 0.9375, 0.03125, 1.0, 0.0, 1.0, 0.0, 0.9375, 0.75, 0.49, 0.7968, 0.4854, 0.8418, 0.4717, 0.8833, 0.4496, 0.9197, 0.4197, 0.9496, 0.3833, 0.9717, 0.3418, 0.9854, 0.2968, 0.99, 0.25, 0.9854, 0.2032, 0.9717, 0.1582, 0.9496, 0.1167, 0.9197, 0.08029, 0.8833, 0.05045, 0.8418, 0.02827, 0.7968, 0.01461, 0.75, 0.01, 0.7032, 0.01461, 0.6582, 0.02827, 0.6167, 0.05045, 0.5803, 0.08029, 0.5504, 0.1167, 0.5283, 0.1582, 0.5146, 0.2032, 0.51, 0.25, 0.5146, 0.2968, 0.5283, 0.3418, 0.5504, 0.3833, 0.5803, 0.4197, 0.6167, 0.4496, 0.6582, 0.4717, 0.7032, 0.4854, 0.25, 0.4613, 0.2912, 0.4573, 0.2968, 0.4854, 0.25, 0.49, 0.2912, 0.4573, 0.3309, 0.4452, 0.3418, 0.4717, 0.2968, 0.4854, 0.3309, 0.4452, 0.3674, 0.4257, 0.3833, 0.4496, 0.3418, 0.4717, 0.3674, 0.4257, 0.3994, 0.3994, 0.4197, 0.4197, 0.3833, 0.4496, 0.3994, 0.3994, 0.4257, 0.3674, 0.4496, 0.3833, 0.4197, 0.4197, 0.4257, 0.3674, 0.4452, 0.3309, 0.4717, 0.3418, 0.4496, 0.3833, 0.4452, 0.3309, 0.4573, 0.2912, 0.4854, 0.2968, 0.4717, 0.3418, 0.4573, 0.2912, 0.4613, 0.25, 0.49, 0.25, 0.4854, 0.2968, 0.4613, 0.25, 0.4573, 0.2088, 0.4854, 0.2032, 0.49, 0.25, 0.4573, 0.2088, 0.4452, 0.1691, 0.4717, 0.1582, 0.4854, 0.2032, 0.4452, 0.1691, 0.4257, 0.1326, 0.4496, 0.1167, 0.4717, 0.1582, 0.4257, 0.1326, 0.3994, 0.1006, 0.4197, 0.08029, 0.4496, 0.1167, 0.3994, 0.1006, 0.3674, 0.07429, 0.3833, 0.05045, 0.4197, 0.08029, 0.3674, 0.07429, 0.3309, 0.05476, 0.3418, 0.02827, 0.3833, 0.05045, 0.3309, 0.05476, 0.2912, 0.04273, 0.2968, 0.01461, 0.3418, 0.02827, 0.2912, 0.04273, 0.25, 0.03867, 0.25, 0.01, 0.2968, 0.01461, 0.25, 0.03867, 0.2088, 0.04273, 0.2032, 0.01461, 0.25, 0.01, 0.2088, 0.04273, 0.1691, 0.05476, 0.1582, 0.02827, 0.2032, 0.01461, 0.1691, 0.05476, 0.1326, 0.07429, 0.1167, 0.05045, 0.1582, 0.02827, 0.1326, 0.07429, 0.1006, 0.1006, 0.08029, 0.08029, 0.1167, 0.05045, 0.1006, 0.1006, 0.07429, 0.1326, 0.05045, 0.1167, 0.08029, 0.08029, 0.07429, 0.1326, 0.05476, 0.1691, 0.02827, 0.1582, 0.05045, 0.1167, 0.05476, 0.1691, 0.04273, 0.2088, 0.01461, 0.2032, 0.02827, 0.1582, 0.04273, 0.2088, 0.03867, 0.25, 0.01, 0.25, 0.01461, 0.2032, 0.03867, 0.25, 0.04273, 0.2912, 0.01461, 0.2968, 0.01, 0.25, 0.04273, 0.2912, 0.05476, 0.3309, 0.02827, 0.3418, 0.01461, 0.2968, 0.05476, 0.3309, 0.07429, 0.3674, 0.05045, 0.3833, 0.02827, 0.3418, 0.07429, 0.3674, 0.1006, 0.3994, 0.08029, 0.4197, 0.05045, 0.3833, 0.1006, 0.3994, 0.1326, 0.4257, 0.1167, 0.4496, 0.08029, 0.4197, 0.1326, 0.4257, 0.1691, 0.4452, 0.1582, 0.4717, 0.1167, 0.4496, 0.1691, 0.4452, 0.2088, 0.4573, 0.2032, 0.4854, 0.1582, 0.4717, 0.2088, 0.4573, 0.25, 0.4613, 0.25, 0.49, 0.2032, 0.4854, 0.2912, 0.4573, 0.25, 0.4613, 0.2088, 0.4573, 0.1691, 0.4452, 0.1326, 0.4257, 0.1006, 0.3994, 0.07429, 0.3674, 0.05476, 0.3309, 0.04273, 0.2912, 0.03867, 0.25, 0.04273, 0.2088, 0.05476, 0.1691, 0.07429, 0.1326, 0.1006, 0.1006, 0.1326, 0.07429, 0.1691, 0.05476, 0.2088, 0.04273, 0.25, 0.03867, 0.2912, 0.04273, 0.3309, 0.05476, 0.3674, 0.07429, 0.3994, 0.1006, 0.4257, 0.1326, 0.4452, 0.1691, 0.4573, 0.2088, 0.4613, 0.25, 0.4573, 0.2912, 0.4452, 0.3309, 0.4257, 0.3674, 0.3994, 0.3994, 0.3674, 0.4257, 0.3309, 0.4452, 0.25, 0.03867, 0.2912, 0.04273, 0.2912, 0.04273, 0.25, 0.03867, 0.3674, 0.4257, 0.3309, 0.4452, 0.3309, 0.4452, 0.3674, 0.4257, 0.1691, 0.4452, 0.1326, 0.4257, 0.1326, 0.4257, 0.1691, 0.4452, 0.2088, 0.04273, 0.25, 0.03867, 0.25, 0.03867, 0.2088, 0.04273, 0.3994, 0.3994, 0.3674, 0.4257, 0.3674, 0.4257, 0.3994, 0.3994, 0.2088, 0.4573, 0.1691, 0.4452, 0.1691, 0.4452, 0.2088, 0.4573, 0.1691, 0.05476, 0.2088, 0.04273, 0.2088, 0.04273, 0.1691, 0.05476, 0.4257, 0.3674, 0.3994, 0.3994, 0.3994, 0.3994, 0.4257, 0.3674, 0.25, 0.4613, 0.2088, 0.4573, 0.2088, 0.4573, 0.25, 0.4613, 0.1326, 0.07429, 0.1691, 0.05476, 0.1691, 0.05476, 0.1326, 0.07429, 0.4452, 0.3309, 0.4257, 0.3674, 0.4257, 0.3674, 0.4452, 0.3309, 0.1006, 0.1006, 0.1326, 0.07429, 0.1326, 0.07429, 0.1006, 0.1006, 0.4573, 0.2912, 0.4452, 0.3309, 0.4452, 0.3309, 0.4573, 0.2912, 0.07429, 0.1326, 0.1006, 0.1006, 0.1006, 0.1006, 0.07429, 0.1326, 0.4613, 0.25, 0.4573, 0.2912, 0.4573, 0.2912, 0.4613, 0.25, 0.05476, 0.1691, 0.07429, 0.1326, 0.07429, 0.1326, 0.05476, 0.1691, 0.4573, 0.2088, 0.4613, 0.25, 0.4613, 0.25, 0.4573, 0.2088, 0.04273, 0.2088, 0.05476, 0.1691, 0.05476, 0.1691, 0.04273, 0.2088, 0.4452, 0.1691, 0.4573, 0.2088, 0.4573, 0.2088, 0.4452, 0.1691, 0.03867, 0.25, 0.04273, 0.2088, 0.04273, 0.2088, 0.03867, 0.25, 0.4257, 0.1326, 0.4452, 0.1691, 0.4452, 0.1691, 0.4257, 0.1326, 0.04273, 0.2912, 0.03867, 0.25, 0.03867, 0.25, 0.04273, 0.2912, 0.3994, 0.1006, 0.4257, 0.1326, 0.4257, 0.1326, 0.3994, 0.1006, 0.05476, 0.3309, 0.04273, 0.2912, 0.04273, 0.2912, 0.05476, 0.3309, 0.3674, 0.07429, 0.3994, 0.1006, 0.3994, 0.1006, 0.3674, 0.07429, 0.07429, 0.3674, 0.05476, 0.3309, 0.05476, 0.3309, 0.07429, 0.3674, 0.3309, 0.05476, 0.3674, 0.07429, 0.3674, 0.07429, 0.3309, 0.05476, 0.2912, 0.4573, 0.25, 0.4613, 0.25, 0.4613, 0.2912, 0.4573, 0.1006, 0.3994, 0.07429, 0.3674, 0.07429, 0.3674, 0.1006, 0.3994, 0.2912, 0.04273, 0.3309, 0.05476, 0.3309, 0.05476, 0.2912, 0.04273, 0.3309, 0.4452, 0.2912, 0.4573, 0.2912, 0.4573, 0.3309, 0.4452, 0.03125, 0.5, 0.03125, 0.5625, 0.0, 0.5625, 0.0, 0.5, 0.03125, 0.5625, 0.03125, 0.625, 0.0, 0.625, 0.0, 0.5625, 0.03125, 0.625, 0.03125, 0.6875, 0.0, 0.6875, 0.0, 0.625, 0.03125, 0.6875, 0.03125, 0.75, 0.0, 0.75, 0.0, 0.6875, 0.03125, 0.75, 0.03125, 0.8125, 0.0, 0.8125, 0.0, 0.75, 0.03125, 0.8125, 0.03125, 0.875, 0.0, 0.875, 0.0, 0.8125, 0.03125, 0.875, 0.03125, 0.9375, 0.0, 0.9375, 0.0, 0.875, 0.0625, 0.5, 0.0625, 0.5625, 0.03125, 0.5625, 0.03125, 0.5, 0.0625, 0.5625, 0.0625, 0.625, 0.03125, 0.625, 0.03125, 0.5625, 0.0625, 0.625, 0.0625, 0.6875, 0.03125, 0.6875, 0.03125, 0.625, 0.0625, 0.6875, 0.0625, 0.75, 0.03125, 0.75, 0.03125, 0.6875, 0.0625, 0.75, 0.0625, 0.8125, 0.03125, 0.8125, 0.03125, 0.75, 0.0625, 0.8125, 0.0625, 0.875, 0.03125, 0.875, 0.03125, 0.8125, 0.0625, 0.875, 0.0625, 0.9375, 0.03125, 0.9375, 0.03125, 0.875, 0.09375, 0.5, 0.09375, 0.5625, 0.0625, 0.5625, 0.0625, 0.5, 0.09375, 0.5625, 0.09375, 0.625, 0.0625, 0.625, 0.0625, 0.5625, 0.09375, 0.625, 0.09375, 0.6875, 0.0625, 0.6875, 0.0625, 0.625, 0.09375, 0.6875, 0.09375, 0.75, 0.0625, 0.75, 0.0625, 0.6875, 0.09375, 0.75, 0.09375, 0.8125, 0.0625, 0.8125, 0.0625, 0.75, 0.09375, 0.8125, 0.09375, 0.875, 0.0625, 0.875, 0.0625, 0.8125, 0.09375, 0.875, 0.09375, 0.9375, 0.0625, 0.9375, 0.0625, 0.875, 0.125, 0.5, 0.125, 0.5625, 0.09375, 0.5625, 0.09375, 0.5, 0.125, 0.5625, 0.125, 0.625, 0.09375, 0.625, 0.09375, 0.5625, 0.125, 0.625, 0.125, 0.6875, 0.09375, 0.6875, 0.09375, 0.625, 0.125, 0.6875, 0.125, 0.75, 0.09375, 0.75, 0.09375, 0.6875, 0.125, 0.75, 0.125, 0.8125, 0.09375, 0.8125, 0.09375, 0.75, 0.125, 0.8125, 0.125, 0.875, 0.09375, 0.875, 0.09375, 0.8125, 0.125, 0.875, 0.125, 0.9375, 0.09375, 0.9375, 0.09375, 0.875, 0.1562, 0.5, 0.1562, 0.5625, 0.125, 0.5625, 0.125, 0.5, 0.1562, 0.5625, 0.1562, 0.625, 0.125, 0.625, 0.125, 0.5625, 0.1562, 0.625, 0.1562, 0.6875, 0.125, 0.6875, 0.125, 0.625, 0.1562, 0.6875, 0.1562, 0.75, 0.125, 0.75, 0.125, 0.6875, 0.1562, 0.75, 0.1562, 0.8125, 0.125, 0.8125, 0.125, 0.75, 0.1562, 0.8125, 0.1562, 0.875, 0.125, 0.875, 0.125, 0.8125, 0.1562, 0.875, 0.1562, 0.9375, 0.125, 0.9375, 0.125, 0.875, 0.1875, 0.5, 0.1875, 0.5625, 0.1562, 0.5625, 0.1562, 0.5, 0.1875, 0.5625, 0.1875, 0.625, 0.1562, 0.625, 0.1562, 0.5625, 0.1875, 0.625, 0.1875, 0.6875, 0.1562, 0.6875, 0.1562, 0.625, 0.1875, 0.6875, 0.1875, 0.75, 0.1562, 0.75, 0.1562, 0.6875, 0.1875, 0.75, 0.1875, 0.8125, 0.1562, 0.8125, 0.1562, 0.75, 0.1875, 0.8125, 0.1875, 0.875, 0.1562, 0.875, 0.1562, 0.8125, 0.1875, 0.875, 0.1875, 0.9375, 0.1562, 0.9375, 0.1562, 0.875, 0.2188, 0.5, 0.2188, 0.5625, 0.1875, 0.5625, 0.1875, 0.5, 0.2188, 0.5625, 0.2188, 0.625, 0.1875, 0.625, 0.1875, 0.5625, 0.2188, 0.625, 0.2188, 0.6875, 0.1875, 0.6875, 0.1875, 0.625, 0.2188, 0.6875, 0.2188, 0.75, 0.1875, 0.75, 0.1875, 0.6875, 0.2188, 0.75, 0.2188, 0.8125, 0.1875, 0.8125, 0.1875, 0.75, 0.2188, 0.8125, 0.2188, 0.875, 0.1875, 0.875, 0.1875, 0.8125, 0.2188, 0.875, 0.2188, 0.9375, 0.1875, 0.9375, 0.1875, 0.875, 0.25, 0.5, 0.25, 0.5625, 0.2188, 0.5625, 0.2188, 0.5, 0.25, 0.5625, 0.25, 0.625, 0.2188, 0.625, 0.2188, 0.5625, 0.25, 0.625, 0.25, 0.6875, 0.2188, 0.6875, 0.2188, 0.625, 0.25, 0.6875, 0.25, 0.75, 0.2188, 0.75, 0.2188, 0.6875, 0.25, 0.75, 0.25, 0.8125, 0.2188, 0.8125, 0.2188, 0.75, 0.25, 0.8125, 0.25, 0.875, 0.2188, 0.875, 0.2188, 0.8125, 0.25, 0.875, 0.25, 0.9375, 0.2188, 0.9375, 0.2188, 0.875, 0.2812, 0.5, 0.2812, 0.5625, 0.25, 0.5625, 0.25, 0.5, 0.2812, 0.5625, 0.2812, 0.625, 0.25, 0.625, 0.25, 0.5625, 0.2812, 0.625, 0.2812, 0.6875, 0.25, 0.6875, 0.25, 0.625, 0.2812, 0.6875, 0.2812, 0.75, 0.25, 0.75, 0.25, 0.6875, 0.2812, 0.75, 0.2812, 0.8125, 0.25, 0.8125, 0.25, 0.75, 0.2812, 0.8125, 0.2812, 0.875, 0.25, 0.875, 0.25, 0.8125, 0.2812, 0.875, 0.2812, 0.9375, 0.25, 0.9375, 0.25, 0.875, 0.3125, 0.5, 0.3125, 0.5625, 0.2812, 0.5625, 0.2812, 0.5, 0.3125, 0.5625, 0.3125, 0.625, 0.2812, 0.625, 0.2812, 0.5625, 0.3125, 0.625, 0.3125, 0.6875, 0.2812, 0.6875, 0.2812, 0.625, 0.3125, 0.6875, 0.3125, 0.75, 0.2812, 0.75, 0.2812, 0.6875, 0.3125, 0.75, 0.3125, 0.8125, 0.2812, 0.8125, 0.2812, 0.75, 0.3125, 0.8125, 0.3125, 0.875, 0.2812, 0.875, 0.2812, 0.8125, 0.3125, 0.875, 0.3125, 0.9375, 0.2812, 0.9375, 0.2812, 0.875, 0.3438, 0.5, 0.3438, 0.5625, 0.3125, 0.5625, 0.3125, 0.5, 0.3438, 0.5625, 0.3437, 0.625, 0.3125, 0.625, 0.3125, 0.5625, 0.3437, 0.625, 0.3437, 0.6875, 0.3125, 0.6875, 0.3125, 0.625, 0.3437, 0.6875, 0.3437, 0.75, 0.3125, 0.75, 0.3125, 0.6875, 0.3437, 0.75, 0.3437, 0.8125, 0.3125, 0.8125, 0.3125, 0.75, 0.3437, 0.8125, 0.3438, 0.875, 0.3125, 0.875, 0.3125, 0.8125, 0.3438, 0.875, 0.3438, 0.9375, 0.3125, 0.9375, 0.3125, 0.875, 0.375, 0.5, 0.375, 0.5625, 0.3438, 0.5625, 0.3438, 0.5, 0.375, 0.5625, 0.375, 0.625, 0.3437, 0.625, 0.3438, 0.5625, 0.375, 0.625, 0.375, 0.6875, 0.3437, 0.6875, 0.3437, 0.625, 0.375, 0.6875, 0.375, 0.75, 0.3437, 0.75, 0.3437, 0.6875, 0.375, 0.75, 0.375, 0.8125, 0.3437, 0.8125, 0.3437, 0.75, 0.375, 0.8125, 0.375, 0.875, 0.3438, 0.875, 0.3437, 0.8125, 0.375, 0.875, 0.375, 0.9375, 0.3438, 0.9375, 0.3438, 0.875, 0.4062, 0.5, 0.4062, 0.5625, 0.375, 0.5625, 0.375, 0.5, 0.4062, 0.5625, 0.4062, 0.625, 0.375, 0.625, 0.375, 0.5625, 0.4062, 0.625, 0.4063, 0.6875, 0.375, 0.6875, 0.375, 0.625, 0.4063, 0.6875, 0.4063, 0.75, 0.375, 0.75, 0.375, 0.6875, 0.4063, 0.75, 0.4062, 0.8125, 0.375, 0.8125, 0.375, 0.75, 0.4062, 0.8125, 0.4062, 0.875, 0.375, 0.875, 0.375, 0.8125, 0.4062, 0.875, 0.4062, 0.9375, 0.375, 0.9375, 0.375, 0.875, 0.4375, 0.5, 0.4375, 0.5625, 0.4062, 0.5625, 0.4062, 0.5, 0.4375, 0.5625, 0.4375, 0.625, 0.4062, 0.625, 0.4062, 0.5625, 0.4375, 0.625, 0.4375, 0.6875, 0.4063, 0.6875, 0.4062, 0.625, 0.4375, 0.6875, 0.4375, 0.75, 0.4063, 0.75, 0.4063, 0.6875, 0.4375, 0.75, 0.4375, 0.8125, 0.4062, 0.8125, 0.4063, 0.75, 0.4375, 0.8125, 0.4375, 0.875, 0.4062, 0.875, 0.4062, 0.8125, 0.4375, 0.875, 0.4375, 0.9375, 0.4062, 0.9375, 0.4062, 0.875, 0.4688, 0.5, 0.4688, 0.5625, 0.4375, 0.5625, 0.4375, 0.5, 0.4688, 0.5625, 0.4688, 0.625, 0.4375, 0.625, 0.4375, 0.5625, 0.4688, 0.625, 0.4688, 0.6875, 0.4375, 0.6875, 0.4375, 0.625, 0.4688, 0.6875, 0.4688, 0.75, 0.4375, 0.75, 0.4375, 0.6875, 0.4688, 0.75, 0.4688, 0.8125, 0.4375, 0.8125, 0.4375, 0.75, 0.4688, 0.8125, 0.4688, 0.875, 0.4375, 0.875, 0.4375, 0.8125, 0.4688, 0.875, 0.4688, 0.9375, 0.4375, 0.9375, 0.4375, 0.875, 0.5, 0.5, 0.5, 0.5625, 0.4688, 0.5625, 0.4688, 0.5, 0.5, 0.5625, 0.5, 0.625, 0.4688, 0.625, 0.4688, 0.5625, 0.5, 0.625, 0.5, 0.6875, 0.4688, 0.6875, 0.4688, 0.625, 0.5, 0.6875, 0.5, 0.75, 0.4688, 0.75, 0.4688, 0.6875, 0.5, 0.75, 0.5, 0.8125, 0.4688, 0.8125, 0.4688, 0.75, 0.5, 0.8125, 0.5, 0.875, 0.4688, 0.875, 0.4688, 0.8125, 0.5, 0.875, 0.5, 0.9375, 0.4688, 0.9375, 0.4688, 0.875, 0.5312, 0.5, 0.5312, 0.5625, 0.5, 0.5625, 0.5, 0.5, 0.5312, 0.5625, 0.5312, 0.625, 0.5, 0.625, 0.5, 0.5625, 0.5312, 0.625, 0.5312, 0.6875, 0.5, 0.6875, 0.5, 0.625, 0.5312, 0.6875, 0.5312, 0.75, 0.5, 0.75, 0.5, 0.6875, 0.5312, 0.75, 0.5312, 0.8125, 0.5, 0.8125, 0.5, 0.75, 0.5312, 0.8125, 0.5312, 0.875, 0.5, 0.875, 0.5, 0.8125, 0.5312, 0.875, 0.5312, 0.9375, 0.5, 0.9375, 0.5, 0.875, 0.5625, 0.5, 0.5625, 0.5625, 0.5312, 0.5625, 0.5312, 0.5, 0.5625, 0.5625, 0.5625, 0.625, 0.5312, 0.625, 0.5312, 0.5625, 0.5625, 0.625, 0.5625, 0.6875, 0.5312, 0.6875, 0.5312, 0.625, 0.5625, 0.6875, 0.5625, 0.75, 0.5312, 0.75, 0.5312, 0.6875, 0.5625, 0.75, 0.5625, 0.8125, 0.5312, 0.8125, 0.5312, 0.75, 0.5625, 0.8125, 0.5625, 0.875, 0.5312, 0.875, 0.5312, 0.8125, 0.5625, 0.875, 0.5625, 0.9375, 0.5312, 0.9375, 0.5312, 0.875, 0.5938, 0.5, 0.5938, 0.5625, 0.5625, 0.5625, 0.5625, 0.5, 0.5938, 0.5625, 0.5938, 0.625, 0.5625, 0.625, 0.5625, 0.5625, 0.5938, 0.625, 0.5938, 0.6875, 0.5625, 0.6875, 0.5625, 0.625, 0.5938, 0.6875, 0.5938, 0.75, 0.5625, 0.75, 0.5625, 0.6875, 0.5938, 0.75, 0.5938, 0.8125, 0.5625, 0.8125, 0.5625, 0.75, 0.5938, 0.8125, 0.5938, 0.875, 0.5625, 0.875, 0.5625, 0.8125, 0.5938, 0.875, 0.5938, 0.9375, 0.5625, 0.9375, 0.5625, 0.875, 0.625, 0.5, 0.625, 0.5625, 0.5938, 0.5625, 0.5938, 0.5, 0.625, 0.5625, 0.625, 0.625, 0.5938, 0.625, 0.5938, 0.5625, 0.625, 0.625, 0.625, 0.6875, 0.5938, 0.6875, 0.5938, 0.625, 0.625, 0.6875, 0.625, 0.75, 0.5938, 0.75, 0.5938, 0.6875, 0.625, 0.75, 0.625, 0.8125, 0.5938, 0.8125, 0.5938, 0.75, 0.625, 0.8125, 0.625, 0.875, 0.5938, 0.875, 0.5938, 0.8125, 0.625, 0.875, 0.625, 0.9375, 0.5938, 0.9375, 0.5938, 0.875, 0.6562, 0.5, 0.6562, 0.5625, 0.625, 0.5625, 0.625, 0.5, 0.6562, 0.5625, 0.6562, 0.625, 0.625, 0.625, 0.625, 0.5625, 0.6562, 0.625, 0.6563, 0.6875, 0.625, 0.6875, 0.625, 0.625, 0.6563, 0.6875, 0.6563, 0.75, 0.625, 0.75, 0.625, 0.6875, 0.6563, 0.75, 0.6562, 0.8125, 0.625, 0.8125, 0.625, 0.75, 0.6562, 0.8125, 0.6562, 0.875, 0.625, 0.875, 0.625, 0.8125, 0.6562, 0.875, 0.6562, 0.9375, 0.625, 0.9375, 0.625, 0.875, 0.6875, 0.5, 0.6875, 0.5625, 0.6562, 0.5625, 0.6562, 0.5, 0.6875, 0.5625, 0.6875, 0.625, 0.6562, 0.625, 0.6562, 0.5625, 0.6875, 0.625, 0.6875, 0.6875, 0.6563, 0.6875, 0.6562, 0.625, 0.6875, 0.6875, 0.6875, 0.75, 0.6563, 0.75, 0.6563, 0.6875, 0.6875, 0.75, 0.6875, 0.8125, 0.6562, 0.8125, 0.6563, 0.75, 0.6875, 0.8125, 0.6875, 0.875, 0.6562, 0.875, 0.6562, 0.8125, 0.6875, 0.875, 0.6875, 0.9375, 0.6562, 0.9375, 0.6562, 0.875, 0.7188, 0.5, 0.7188, 0.5625, 0.6875, 0.5625, 0.6875, 0.5, 0.7188, 0.5625, 0.7188, 0.625, 0.6875, 0.625, 0.6875, 0.5625, 0.7188, 0.625, 0.7188, 0.6875, 0.6875, 0.6875, 0.6875, 0.625, 0.7188, 0.6875, 0.7188, 0.75, 0.6875, 0.75, 0.6875, 0.6875, 0.7188, 0.75, 0.7188, 0.8125, 0.6875, 0.8125, 0.6875, 0.75, 0.7188, 0.8125, 0.7188, 0.875, 0.6875, 0.875, 0.6875, 0.8125, 0.7188, 0.875, 0.7188, 0.9375, 0.6875, 0.9375, 0.6875, 0.875, 0.75, 0.5, 0.75, 0.5625, 0.7188, 0.5625, 0.7188, 0.5, 0.75, 0.5625, 0.75, 0.625, 0.7188, 0.625, 0.7188, 0.5625, 0.75, 0.625, 0.75, 0.6875, 0.7188, 0.6875, 0.7188, 0.625, 0.75, 0.6875, 0.75, 0.75, 0.7188, 0.75, 0.7188, 0.6875, 0.75, 0.75, 0.75, 0.8125, 0.7188, 0.8125, 0.7188, 0.75, 0.75, 0.8125, 0.75, 0.875, 0.7188, 0.875, 0.7188, 0.8125, 0.75, 0.875, 0.75, 0.9375, 0.7188, 0.9375, 0.7188, 0.875, 0.7812, 0.5, 0.7812, 0.5625, 0.75, 0.5625, 0.75, 0.5, 0.7812, 0.5625, 0.7812, 0.625, 0.75, 0.625, 0.75, 0.5625, 0.7812, 0.625, 0.7812, 0.6875, 0.75, 0.6875, 0.75, 0.625, 0.7812, 0.6875, 0.7812, 0.75, 0.75, 0.75, 0.75, 0.6875, 0.7812, 0.75, 0.7812, 0.8125, 0.75, 0.8125, 0.75, 0.75, 0.7812, 0.8125, 0.7812, 0.875, 0.75, 0.875, 0.75, 0.8125, 0.7812, 0.875, 0.7812, 0.9375, 0.75, 0.9375, 0.75, 0.875, 0.8125, 0.5, 0.8125, 0.5625, 0.7812, 0.5625, 0.7812, 0.5, 0.8125, 0.5625, 0.8125, 0.625, 0.7812, 0.625, 0.7812, 0.5625, 0.8125, 0.625, 0.8125, 0.6875, 0.7812, 0.6875, 0.7812, 0.625, 0.8125, 0.6875, 0.8125, 0.75, 0.7812, 0.75, 0.7812, 0.6875, 0.8125, 0.75, 0.8125, 0.8125, 0.7812, 0.8125, 0.7812, 0.75, 0.8125, 0.8125, 0.8125, 0.875, 0.7812, 0.875, 0.7812, 0.8125, 0.8125, 0.875, 0.8125, 0.9375, 0.7812, 0.9375, 0.7812, 0.875, 0.8438, 0.5, 0.8438, 0.5625, 0.8125, 0.5625, 0.8125, 0.5, 0.8438, 0.5625, 0.8437, 0.625, 0.8125, 0.625, 0.8125, 0.5625, 0.8437, 0.625, 0.8438, 0.6875, 0.8125, 0.6875, 0.8125, 0.625, 0.8438, 0.6875, 0.8438, 0.75, 0.8125, 0.75, 0.8125, 0.6875, 0.8438, 0.75, 0.8438, 0.8125, 0.8125, 0.8125, 0.8125, 0.75, 0.8438, 0.8125, 0.8438, 0.875, 0.8125, 0.875, 0.8125, 0.8125, 0.8438, 0.875, 0.8438, 0.9375, 0.8125, 0.9375, 0.8125, 0.875, 0.875, 0.5, 0.875, 0.5625, 0.8438, 0.5625, 0.8438, 0.5, 0.875, 0.5625, 0.875, 0.625, 0.8437, 0.625, 0.8438, 0.5625, 0.875, 0.625, 0.875, 0.6875, 0.8438, 0.6875, 0.8437, 0.625, 0.875, 0.6875, 0.875, 0.75, 0.8438, 0.75, 0.8438, 0.6875, 0.875, 0.75, 0.875, 0.8125, 0.8438, 0.8125, 0.8438, 0.75, 0.875, 0.8125, 0.875, 0.875, 0.8438, 0.875, 0.8438, 0.8125, 0.875, 0.875, 0.875, 0.9375, 0.8438, 0.9375, 0.8438, 0.875, 0.9062, 0.5, 0.9062, 0.5625, 0.875, 0.5625, 0.875, 0.5, 0.9062, 0.5625, 0.9062, 0.625, 0.875, 0.625, 0.875, 0.5625, 0.9062, 0.625, 0.9062, 0.6875, 0.875, 0.6875, 0.875, 0.625, 0.9062, 0.6875, 0.9062, 0.75, 0.875, 0.75, 0.875, 0.6875, 0.9062, 0.75, 0.9062, 0.8125, 0.875, 0.8125, 0.875, 0.75, 0.9062, 0.8125, 0.9062, 0.875, 0.875, 0.875, 0.875, 0.8125, 0.9062, 0.875, 0.9062, 0.9375, 0.875, 0.9375, 0.875, 0.875, 0.9375, 0.5, 0.9375, 0.5625, 0.9062, 0.5625, 0.9062, 0.5, 0.9375, 0.5625, 0.9375, 0.625, 0.9062, 0.625, 0.9062, 0.5625, 0.9375, 0.625, 0.9375, 0.6875, 0.9062, 0.6875, 0.9062, 0.625, 0.9375, 0.6875, 0.9375, 0.75, 0.9062, 0.75, 0.9062, 0.6875, 0.9375, 0.75, 0.9375, 0.8125, 0.9062, 0.8125, 0.9062, 0.75, 0.9375, 0.8125, 0.9375, 0.875, 0.9062, 0.875, 0.9062, 0.8125, 0.9375, 0.875, 0.9375, 0.9375, 0.9062, 0.9375, 0.9062, 0.875, 0.9688, 0.5, 0.9688, 0.5625, 0.9375, 0.5625, 0.9375, 0.5, 0.9688, 0.5625, 0.9688, 0.625, 0.9375, 0.625, 0.9375, 0.5625, 0.9688, 0.625, 0.9688, 0.6875, 0.9375, 0.6875, 0.9375, 0.625, 0.9688, 0.6875, 0.9688, 0.75, 0.9375, 0.75, 0.9375, 0.6875, 0.9688, 0.75, 0.9688, 0.8125, 0.9375, 0.8125, 0.9375, 0.75, 0.9688, 0.8125, 0.9688, 0.875, 0.9375, 0.875, 0.9375, 0.8125, 0.9688, 0.875, 0.9688, 0.9375, 0.9375, 0.9375, 0.9375, 0.875, 1.0, 0.5, 1.0, 0.5625, 0.9688, 0.5625, 0.9688, 0.5, 1.0, 0.5625, 1.0, 0.625, 0.9688, 0.625, 0.9688, 0.5625, 1.0, 0.625, 1.0, 0.6875, 0.9688, 0.6875, 0.9688, 0.625, 1.0, 0.6875, 1.0, 0.75, 0.9688, 0.75, 0.9688, 0.6875, 1.0, 0.75, 1.0, 0.8125, 0.9688, 0.8125, 0.9688, 0.75, 1.0, 0.8125, 1.0, 0.875, 0.9688, 0.875, 0.9688, 0.8125, 1.0, 0.875, 1.0, 0.9375, 0.9688, 0.9375, 0.9688, 0.875, 0.3309, 0.4452, 0.2912, 0.4573, 0.2912, 0.4573, 0.3309, 0.4452, 0.3309, 0.4452, 0.2912, 0.4573, 0.2912, 0.4573, 0.3309, 0.4452, 0.3309, 0.4452, 0.2912, 0.4573, 0.2912, 0.4573, 0.3309, 0.4452, 0.3309, 0.4452, 0.2912, 0.4573, 0.2912, 0.4573, 0.3309, 0.4452, 0.3309, 0.4452, 0.2912, 0.4573, 0.2912, 0.4573, 0.3309, 0.4452, 0.3309, 0.4452, 0.2912, 0.4573, 0.2912, 0.4573, 0.3309, 0.4452, 0.2912, 0.04273, 0.3309, 0.05476, 0.3309, 0.05476, 0.2912, 0.04273, 0.2912, 0.04273, 0.3309, 0.05476, 0.3309, 0.05476, 0.2912, 0.04273, 0.2912, 0.04273, 0.3309, 0.05476, 0.3309, 0.05476, 0.2912, 0.04273, 0.2912, 0.04273, 0.3309, 0.05476, 0.3309, 0.05476, 0.2912, 0.04273, 0.2912, 0.04273, 0.3309, 0.05476, 0.3309, 0.05476, 0.2912, 0.04273, 0.2912, 0.04273, 0.3309, 0.05476, 0.3309, 0.05476, 0.2912, 0.04273, 0.1006, 0.3994, 0.07429, 0.3674, 0.07429, 0.3674, 0.1006, 0.3994, 0.1006, 0.3994, 0.07429, 0.3674, 0.07429, 0.3674, 0.1006, 0.3994, 0.1006, 0.3994, 0.07429, 0.3674, 0.07429, 0.3674, 0.1006, 0.3994, 0.1006, 0.3994, 0.07429, 0.3674, 0.07429, 0.3674, 0.1006, 0.3994, 0.1006, 0.3994, 0.07429, 0.3674, 0.07429, 0.3674, 0.1006, 0.3994, 0.1006, 0.3994, 0.07429, 0.3674, 0.07429, 0.3674, 0.1006, 0.3994, 0.2912, 0.4573, 0.25, 0.4613, 0.25, 0.4613, 0.2912, 0.4573, 0.2912, 0.4573, 0.25, 0.4613, 0.25, 0.4613, 0.2912, 0.4573, 0.2912, 0.4573, 0.25, 0.4613, 0.25, 0.4613, 0.2912, 0.4573, 0.2912, 0.4573, 0.25, 0.4613, 0.25, 0.4613, 0.2912, 0.4573, 0.2912, 0.4573, 0.25, 0.4613, 0.25, 0.4613, 0.2912, 0.4573, 0.2912, 0.4573, 0.25, 0.4613, 0.25, 0.4613, 0.2912, 0.4573, 0.3309, 0.05476, 0.3674, 0.07429, 0.3674, 0.07429, 0.3309, 0.05476, 0.3309, 0.05476, 0.3674, 0.07429, 0.3674, 0.07429, 0.3309, 0.05476, 0.3309, 0.05476, 0.3674, 0.07429, 0.3674, 0.07429, 0.3309, 0.05476, 0.3309, 0.05476, 0.3674, 0.07429, 0.3674, 0.07429, 0.3309, 0.05476, 0.3309, 0.05476, 0.3674, 0.07429, 0.3674, 0.07429, 0.3309, 0.05476, 0.3309, 0.05476, 0.3674, 0.07429, 0.3674, 0.07429, 0.3309, 0.05476, 0.07429, 0.3674, 0.05476, 0.3309, 0.05476, 0.3309, 0.07429, 0.3674, 0.07429, 0.3674, 0.05476, 0.3309, 0.05476, 0.3309, 0.07429, 0.3674, 0.07429, 0.3674, 0.05476, 0.3309, 0.05476, 0.3309, 0.07429, 0.3674, 0.07429, 0.3674, 0.05476, 0.3309, 0.05476, 0.3309, 0.07429, 0.3674, 0.07429, 0.3674, 0.05476, 0.3309, 0.05476, 0.3309, 0.07429, 0.3674, 0.07429, 0.3674, 0.05476, 0.3309, 0.05476, 0.3309, 0.07429, 0.3674, 0.3674, 0.07429, 0.3994, 0.1006, 0.3994, 0.1006, 0.3674, 0.07429, 0.3674, 0.07429, 0.3994, 0.1006, 0.3994, 0.1006, 0.3674, 0.07429, 0.3674, 0.07429, 0.3994, 0.1006, 0.3994, 0.1006, 0.3674, 0.07429, 0.3674, 0.07429, 0.3994, 0.1006, 0.3994, 0.1006, 0.3674, 0.07429, 0.3674, 0.07429, 0.3994, 0.1006, 0.3994, 0.1006, 0.3674, 0.07429, 0.3674, 0.07429, 0.3994, 0.1006, 0.3994, 0.1006, 0.3674, 0.07429, 0.05476, 0.3309, 0.04273, 0.2912, 0.04273, 0.2912, 0.05476, 0.3309, 0.05476, 0.3309, 0.04273, 0.2912, 0.04273, 0.2912, 0.05476, 0.3309, 0.05476, 0.3309, 0.04273, 0.2912, 0.04273, 0.2912, 0.05476, 0.3309, 0.05476, 0.3309, 0.04273, 0.2912, 0.04273, 0.2912, 0.05476, 0.3309, 0.05476, 0.3309, 0.04273, 0.2912, 0.04273, 0.2912, 0.05476, 0.3309, 0.05476, 0.3309, 0.04273, 0.2912, 0.04273, 0.2912, 0.05476, 0.3309, 0.3994, 0.1006, 0.4257, 0.1326, 0.4257, 0.1326, 0.3994, 0.1006, 0.3994, 0.1006, 0.4257, 0.1326, 0.4257, 0.1326, 0.3994, 0.1006, 0.3994, 0.1006, 0.4257, 0.1326, 0.4257, 0.1326, 0.3994, 0.1006, 0.3994, 0.1006, 0.4257, 0.1326, 0.4257, 0.1326, 0.3994, 0.1006, 0.3994, 0.1006, 0.4257, 0.1326, 0.4257, 0.1326, 0.3994, 0.1006, 0.3994, 0.1006, 0.4257, 0.1326, 0.4257, 0.1326, 0.3994, 0.1006, 0.04273, 0.2912, 0.03867, 0.25, 0.03867, 0.25, 0.04273, 0.2912, 0.04273, 0.2912, 0.03867, 0.25, 0.03867, 0.25, 0.04273, 0.2912, 0.04273, 0.2912, 0.03867, 0.25, 0.03867, 0.25, 0.04273, 0.2912, 0.04273, 0.2912, 0.03867, 0.25, 0.03867, 0.25, 0.04273, 0.2912, 0.04273, 0.2912, 0.03867, 0.25, 0.03867, 0.25, 0.04273, 0.2912, 0.04273, 0.2912, 0.03867, 0.25, 0.03867, 0.25, 0.04273, 0.2912, 0.4257, 0.1326, 0.4452, 0.1691, 0.4452, 0.1691, 0.4257, 0.1326, 0.4257, 0.1326, 0.4452, 0.1691, 0.4452, 0.1691, 0.4257, 0.1326, 0.4257, 0.1326, 0.4452, 0.1691, 0.4452, 0.1691, 0.4257, 0.1326, 0.4257, 0.1326, 0.4452, 0.1691, 0.4452, 0.1691, 0.4257, 0.1326, 0.4257, 0.1326, 0.4452, 0.1691, 0.4452, 0.1691, 0.4257, 0.1326, 0.4257, 0.1326, 0.4452, 0.1691, 0.4452, 0.1691, 0.4257, 0.1326, 0.03867, 0.25, 0.04273, 0.2088, 0.04273, 0.2088, 0.03867, 0.25, 0.03867, 0.25, 0.04273, 0.2088, 0.04273, 0.2088, 0.03867, 0.25, 0.03867, 0.25, 0.04273, 0.2088, 0.04273, 0.2088, 0.03867, 0.25, 0.03867, 0.25, 0.04273, 0.2088, 0.04273, 0.2088, 0.03867, 0.25, 0.03867, 0.25, 0.04273, 0.2088, 0.04273, 0.2088, 0.03867, 0.25, 0.03867, 0.25, 0.04273, 0.2088, 0.04273, 0.2088, 0.03867, 0.25, 0.4452, 0.1691, 0.4573, 0.2088, 0.4573, 0.2088, 0.4452, 0.1691, 0.4452, 0.1691, 0.4573, 0.2088, 0.4573, 0.2088, 0.4452, 0.1691, 0.4452, 0.1691, 0.4573, 0.2088, 0.4573, 0.2088, 0.4452, 0.1691, 0.4452, 0.1691, 0.4573, 0.2088, 0.4573, 0.2088, 0.4452, 0.1691, 0.4452, 0.1691, 0.4573, 0.2088, 0.4573, 0.2088, 0.4452, 0.1691, 0.4452, 0.1691, 0.4573, 0.2088, 0.4573, 0.2088, 0.4452, 0.1691, 0.04273, 0.2088, 0.05476, 0.1691, 0.05476, 0.1691, 0.04273, 0.2088, 0.04273, 0.2088, 0.05476, 0.1691, 0.05476, 0.1691, 0.04273, 0.2088, 0.04273, 0.2088, 0.05476, 0.1691, 0.05476, 0.1691, 0.04273, 0.2088, 0.04273, 0.2088, 0.05476, 0.1691, 0.05476, 0.1691, 0.04273, 0.2088, 0.04273, 0.2088, 0.05476, 0.1691, 0.05476, 0.1691, 0.04273, 0.2088, 0.04273, 0.2088, 0.05476, 0.1691, 0.05476, 0.1691, 0.04273, 0.2088, 0.4573, 0.2088, 0.4613, 0.25, 0.4613, 0.25, 0.4573, 0.2088, 0.4573, 0.2088, 0.4613, 0.25, 0.4613, 0.25, 0.4573, 0.2088, 0.4573, 0.2088, 0.4613, 0.25, 0.4613, 0.25, 0.4573, 0.2088, 0.4573, 0.2088, 0.4613, 0.25, 0.4613, 0.25, 0.4573, 0.2088, 0.4573, 0.2088, 0.4613, 0.25, 0.4613, 0.25, 0.4573, 0.2088, 0.4573, 0.2088, 0.4613, 0.25, 0.4613, 0.25, 0.4573, 0.2088, 0.05476, 0.1691, 0.07429, 0.1326, 0.07429, 0.1326, 0.05476, 0.1691, 0.05476, 0.1691, 0.07429, 0.1326, 0.07429, 0.1326, 0.05476, 0.1691, 0.05476, 0.1691, 0.07429, 0.1326, 0.07429, 0.1326, 0.05476, 0.1691, 0.05476, 0.1691, 0.07429, 0.1326, 0.07429, 0.1326, 0.05476, 0.1691, 0.05476, 0.1691, 0.07429, 0.1326, 0.07429, 0.1326, 0.05476, 0.1691, 0.05476, 0.1691, 0.07429, 0.1326, 0.07429, 0.1326, 0.05476, 0.1691, 0.4613, 0.25, 0.4573, 0.2912, 0.4573, 0.2912, 0.4613, 0.25, 0.4613, 0.25, 0.4573, 0.2912, 0.4573, 0.2912, 0.4613, 0.25, 0.4613, 0.25, 0.4573, 0.2912, 0.4573, 0.2912, 0.4613, 0.25, 0.4613, 0.25, 0.4573, 0.2912, 0.4573, 0.2912, 0.4613, 0.25, 0.4613, 0.25, 0.4573, 0.2912, 0.4573, 0.2912, 0.4613, 0.25, 0.4613, 0.25, 0.4573, 0.2912, 0.4573, 0.2912, 0.4613, 0.25, 0.07429, 0.1326, 0.1006, 0.1006, 0.1006, 0.1006, 0.07429, 0.1326, 0.07429, 0.1326, 0.1006, 0.1006, 0.1006, 0.1006, 0.07429, 0.1326, 0.07429, 0.1326, 0.1006, 0.1006, 0.1006, 0.1006, 0.07429, 0.1326, 0.07429, 0.1326, 0.1006, 0.1006, 0.1006, 0.1006, 0.07429, 0.1326, 0.07429, 0.1326, 0.1006, 0.1006, 0.1006, 0.1006, 0.07429, 0.1326, 0.07429, 0.1326, 0.1006, 0.1006, 0.1006, 0.1006, 0.07429, 0.1326, 0.4573, 0.2912, 0.4452, 0.3309, 0.4452, 0.3309, 0.4573, 0.2912, 0.4573, 0.2912, 0.4452, 0.3309, 0.4452, 0.3309, 0.4573, 0.2912, 0.4573, 0.2912, 0.4452, 0.3309, 0.4452, 0.3309, 0.4573, 0.2912, 0.4573, 0.2912, 0.4452, 0.3309, 0.4452, 0.3309, 0.4573, 0.2912, 0.4573, 0.2912, 0.4452, 0.3309, 0.4452, 0.3309, 0.4573, 0.2912, 0.4573, 0.2912, 0.4452, 0.3309, 0.4452, 0.3309, 0.4573, 0.2912, 0.1006, 0.1006, 0.1326, 0.07429, 0.1326, 0.07429, 0.1006, 0.1006, 0.1006, 0.1006, 0.1326, 0.07429, 0.1326, 0.07429, 0.1006, 0.1006, 0.1006, 0.1006, 0.1326, 0.07429, 0.1326, 0.07429, 0.1006, 0.1006, 0.1006, 0.1006, 0.1326, 0.07429, 0.1326, 0.07429, 0.1006, 0.1006, 0.1006, 0.1006, 0.1326, 0.07429, 0.1326, 0.07429, 0.1006, 0.1006, 0.1006, 0.1006, 0.1326, 0.07429, 0.1326, 0.07429, 0.1006, 0.1006, 0.4452, 0.3309, 0.4257, 0.3674, 0.4257, 0.3674, 0.4452, 0.3309, 0.4452, 0.3309, 0.4257, 0.3674, 0.4257, 0.3674, 0.4452, 0.3309, 0.4452, 0.3309, 0.4257, 0.3674, 0.4257, 0.3674, 0.4452, 0.3309, 0.4452, 0.3309, 0.4257, 0.3674, 0.4257, 0.3674, 0.4452, 0.3309, 0.4452, 0.3309, 0.4257, 0.3674, 0.4257, 0.3674, 0.4452, 0.3309, 0.4452, 0.3309, 0.4257, 0.3674, 0.4257, 0.3674, 0.4452, 0.3309, 0.1326, 0.07429, 0.1691, 0.05476, 0.1691, 0.05476, 0.1326, 0.07429, 0.1326, 0.07429, 0.1691, 0.05476, 0.1691, 0.05476, 0.1326, 0.07429, 0.1326, 0.07429, 0.1691, 0.05476, 0.1691, 0.05476, 0.1326, 0.07429, 0.1326, 0.07429, 0.1691, 0.05476, 0.1691, 0.05476, 0.1326, 0.07429, 0.1326, 0.07429, 0.1691, 0.05476, 0.1691, 0.05476, 0.1326, 0.07429, 0.1326, 0.07429, 0.1691, 0.05476, 0.1691, 0.05476, 0.1326, 0.07429, 0.25, 0.4613, 0.2088, 0.4573, 0.2088, 0.4573, 0.25, 0.4613, 0.25, 0.4613, 0.2088, 0.4573, 0.2088, 0.4573, 0.25, 0.4613, 0.25, 0.4613, 0.2088, 0.4573, 0.2088, 0.4573, 0.25, 0.4613, 0.25, 0.4613, 0.2088, 0.4573, 0.2088, 0.4573, 0.25, 0.4613, 0.25, 0.4613, 0.2088, 0.4573, 0.2088, 0.4573, 0.25, 0.4613, 0.25, 0.4613, 0.2088, 0.4573, 0.2088, 0.4573, 0.25, 0.4613, 0.4257, 0.3674, 0.3994, 0.3994, 0.3994, 0.3994, 0.4257, 0.3674, 0.4257, 0.3674, 0.3994, 0.3994, 0.3994, 0.3994, 0.4257, 0.3674, 0.4257, 0.3674, 0.3994, 0.3994, 0.3994, 0.3994, 0.4257, 0.3674, 0.4257, 0.3674, 0.3994, 0.3994, 0.3994, 0.3994, 0.4257, 0.3674, 0.4257, 0.3674, 0.3994, 0.3994, 0.3994, 0.3994, 0.4257, 0.3674, 0.4257, 0.3674, 0.3994, 0.3994, 0.3994, 0.3994, 0.4257, 0.3674, 0.1691, 0.05476, 0.2088, 0.04273, 0.2088, 0.04273, 0.1691, 0.05476, 0.1691, 0.05476, 0.2088, 0.04273, 0.2088, 0.04273, 0.1691, 0.05476, 0.1691, 0.05476, 0.2088, 0.04273, 0.2088, 0.04273, 0.1691, 0.05476, 0.1691, 0.05476, 0.2088, 0.04273, 0.2088, 0.04273, 0.1691, 0.05476, 0.1691, 0.05476, 0.2088, 0.04273, 0.2088, 0.04273, 0.1691, 0.05476, 0.1691, 0.05476, 0.2088, 0.04273, 0.2088, 0.04273, 0.1691, 0.05476, 0.2088, 0.4573, 0.1691, 0.4452, 0.1691, 0.4452, 0.2088, 0.4573, 0.2088, 0.4573, 0.1691, 0.4452, 0.1691, 0.4452, 0.2088, 0.4573, 0.2088, 0.4573, 0.1691, 0.4452, 0.1691, 0.4452, 0.2088, 0.4573, 0.2088, 0.4573, 0.1691, 0.4452, 0.1691, 0.4452, 0.2088, 0.4573, 0.2088, 0.4573, 0.1691, 0.4452, 0.1691, 0.4452, 0.2088, 0.4573, 0.2088, 0.4573, 0.1691, 0.4452, 0.1691, 0.4452, 0.2088, 0.4573, 0.3994, 0.3994, 0.3674, 0.4257, 0.3674, 0.4257, 0.3994, 0.3994, 0.3994, 0.3994, 0.3674, 0.4257, 0.3674, 0.4257, 0.3994, 0.3994, 0.3994, 0.3994, 0.3674, 0.4257, 0.3674, 0.4257, 0.3994, 0.3994, 0.3994, 0.3994, 0.3674, 0.4257, 0.3674, 0.4257, 0.3994, 0.3994, 0.3994, 0.3994, 0.3674, 0.4257, 0.3674, 0.4257, 0.3994, 0.3994, 0.3994, 0.3994, 0.3674, 0.4257, 0.3674, 0.4257, 0.3994, 0.3994, 0.2088, 0.04273, 0.25, 0.03867, 0.25, 0.03867, 0.2088, 0.04273, 0.2088, 0.04273, 0.25, 0.03867, 0.25, 0.03867, 0.2088, 0.04273, 0.2088, 0.04273, 0.25, 0.03867, 0.25, 0.03867, 0.2088, 0.04273, 0.2088, 0.04273, 0.25, 0.03867, 0.25, 0.03867, 0.2088, 0.04273, 0.2088, 0.04273, 0.25, 0.03867, 0.25, 0.03867, 0.2088, 0.04273, 0.2088, 0.04273, 0.25, 0.03867, 0.25, 0.03867, 0.2088, 0.04273, 0.1691, 0.4452, 0.1326, 0.4257, 0.1326, 0.4257, 0.1691, 0.4452, 0.1691, 0.4452, 0.1326, 0.4257, 0.1326, 0.4257, 0.1691, 0.4452, 0.1691, 0.4452, 0.1326, 0.4257, 0.1326, 0.4257, 0.1691, 0.4452, 0.1691, 0.4452, 0.1326, 0.4257, 0.1326, 0.4257, 0.1691, 0.4452, 0.1691, 0.4452, 0.1326, 0.4257, 0.1326, 0.4257, 0.1691, 0.4452, 0.1691, 0.4452, 0.1326, 0.4257, 0.1326, 0.4257, 0.1691, 0.4452, 0.3674, 0.4257, 0.3309, 0.4452, 0.3309, 0.4452, 0.3674, 0.4257, 0.3674, 0.4257, 0.3309, 0.4452, 0.3309, 0.4452, 0.3674, 0.4257, 0.3674, 0.4257, 0.3309, 0.4452, 0.3309, 0.4452, 0.3674, 0.4257, 0.3674, 0.4257, 0.3309, 0.4452, 0.3309, 0.4452, 0.3674, 0.4257, 0.3674, 0.4257, 0.3309, 0.4452, 0.3309, 0.4452, 0.3674, 0.4257, 0.3674, 0.4257, 0.3309, 0.4452, 0.3309, 0.4452, 0.3674, 0.4257, 0.25, 0.03867, 0.2912, 0.04273, 0.2912, 0.04273, 0.25, 0.03867, 0.25, 0.03867, 0.2912, 0.04273, 0.2912, 0.04273, 0.25, 0.03867, 0.25, 0.03867, 0.2912, 0.04273, 0.2912, 0.04273, 0.25, 0.03867, 0.25, 0.03867, 0.2912, 0.04273, 0.2912, 0.04273, 0.25, 0.03867, 0.25, 0.03867, 0.2912, 0.04273, 0.2912, 0.04273, 0.25, 0.03867, 0.25, 0.03867, 0.2912, 0.04273, 0.2912, 0.04273, 0.25, 0.03867, 0.1326, 0.4257, 0.1006, 0.3994, 0.1006, 0.3994, 0.1326, 0.4257, 0.1326, 0.4257, 0.1006, 0.3994, 0.1006, 0.3994, 0.1326, 0.4257, 0.1326, 0.4257, 0.1006, 0.3994, 0.1006, 0.3994, 0.1326, 0.4257, 0.1326, 0.4257, 0.1006, 0.3994, 0.1006, 0.3994, 0.1326, 0.4257, 0.1326, 0.4257, 0.1006, 0.3994, 0.1006, 0.3994, 0.1326, 0.4257, 0.1326, 0.4257, 0.1006, 0.3994, 0.1006, 0.3994, 0.1326, 0.4257])
me_cylinder.use_remesh_fix_poles = True
me_cylinder.use_remesh_preserve_attributes = False
me_cylinder.update()

# ---- objects
ob_cylinder = bpy.data.objects.new('Cylinder', me_cylinder)

# ---- transforms, parenting, visibility, modifiers, constraints
ob_cylinder.location = (0.0, 0.0, 0.0)
_m = ob_cylinder.modifiers.new('Auto Smooth', 'NODES')
_m.node_group = ng_auto_smooth
_gi = [s.identifier for s in ng_auto_smooth.interface.items_tree if s.item_type == 'SOCKET' and s.in_out == 'INPUT']
_m[_gi[1]] = 0.5236  # Angle

# ---- collection membership
col_collection.objects.link(ob_cylinder)

# ---- scene / render settings (as saved in the file)
scene.frame_start = 1; scene.frame_end = 250; scene.frame_set(1)
scene.render.engine = 'BLENDER_EEVEE_NEXT'
scene.cycles.sampling_pattern = 'TABULATED_SOBOL'
scene.cycles.use_light_tree = False
scene.view_settings.view_transform = 'Filmic'
bpy.context.view_layer.update()

# ---- added for rendering (the .blend has no active camera and no usable light): camera, sun
cam_auto = bpy.data.cameras.new('AutoCamera')
cam_auto.lens = 50.0
cam_auto.sensor_width = 36.0
cam_auto.clip_end = 1000.0
ob_auto_camera = bpy.data.objects.new('AutoCamera', cam_auto)
scene.collection.objects.link(ob_auto_camera)
ob_auto_camera.location = (3.20507, -3.84609, 2.56406)
ob_auto_camera.rotation_euler = (1.09748, -7.21219e-08, 0.694738)
scene.camera = ob_auto_camera
light_auto_sun = bpy.data.lights.new('AutoSun', 'SUN')
light_auto_sun.energy = 3.0
light_auto_sun.angle = 0.0523599
ob_auto_sun = bpy.data.objects.new('AutoSun', light_auto_sun)
scene.collection.objects.link(ob_auto_sun)
ob_auto_sun.rotation_euler = (0.872665, 0.174533, 0.523599)
bpy.context.view_layer.update()
